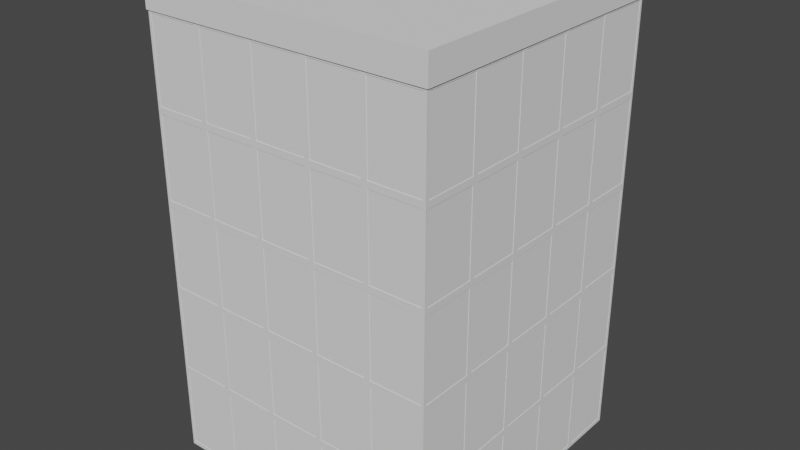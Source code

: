 # Source: Prop_-_Building_3.blend  (saved by Blender 2.91.10; exported with 4.5.12 LTS)
import bpy
from mathutils import Matrix  # noqa: F401  (used for matrix-valued properties, if any)

bpy.ops.wm.read_factory_settings(use_empty=True)
scene = bpy.context.scene
scene.name = 'Scene'

# ---- collections
col_collection = bpy.data.collections.new('Collection'); scene.collection.children.link(col_collection)

# ---- world
world_world = bpy.data.worlds.new('World'); scene.world = world_world
world_world.use_nodes = True; world_world.node_tree.nodes.clear()
_N = world_world.node_tree.nodes; _L = world_world.node_tree.links
n0 = _N.new('ShaderNodeOutputWorld'); n0.name = 'World Output'; n0.location = (300, 300)
n1 = _N.new('ShaderNodeBackground'); n1.name = 'Background'; n1.location = (10, 300)
n1.inputs[0].default_value = (0.05088, 0.05088, 0.05088, 1.0)
_L.new(n1.outputs[0], n0.inputs[0])
n0.is_active_output = True
world_world.color = (0.05088, 0.05088, 0.05088)
world_world.use_sun_shadow = False
world_world.sun_shadow_jitter_overblur = 0.0

# ---- meshes
me_plane_002 = bpy.data.meshes.new('Plane.002')
me_plane_002.from_pydata([(-1.0, -1.0, 0.0), (11.41, -1.0, 0.0), (-1.0, 17.83, -7.358e-07), (11.41, 17.83, -7.358e-07), (-0.3779, -1.0, 0.0), (10.79, -1.0, 0.0), (10.79, 17.83, -7.358e-07), (-0.3779, 17.83, -7.358e-07), (-1.0, 17.29, -7.402e-07), (-1.0, -0.1189, -8.599e-09), (11.41, -0.1189, -8.599e-09), (11.41, 17.29, -7.402e-07), (-0.3779, -0.1189, -8.599e-09), (-0.3779, 17.29, -7.402e-07), (10.79, -0.1189, -8.599e-09), (10.79, 17.29, -7.402e-07), (-0.3803, -0.08052, -0.07794), (-0.3803, 17.32, -0.07794), (10.79, -0.08052, -0.07794), (10.79, 17.32, -0.07794), (11.41, -1.0, 0.0), (23.83, -1.0, 0.0), (11.41, 17.83, -7.358e-07), (23.83, 17.83, -7.358e-07), (12.04, -1.0, 0.0), (23.21, -1.0, 0.0), (23.21, 17.83, -7.358e-07), (12.04, 17.83, -7.358e-07), (11.41, 17.29, -7.402e-07), (11.41, -0.1189, -8.599e-09), (23.83, -0.1189, -8.599e-09), (23.83, 17.29, -7.402e-07), (12.04, -0.1189, -8.599e-09), (12.04, 17.29, -7.402e-07), (23.21, -0.1189, -8.599e-09), (23.21, 17.29, -7.402e-07), (12.03, -0.08052, -0.07794), (12.03, 17.32, -0.07794), (23.2, -0.08052, -0.07794), (23.2, 17.32, -0.07794), (23.83, -1.0, 0.0), (36.24, -1.0, 0.0), (23.83, 17.83, -7.358e-07), (36.24, 17.83, -7.358e-07), (24.45, -1.0, 0.0), (35.62, -1.0, 0.0), (35.62, 17.83, -7.358e-07), (24.45, 17.83, -7.358e-07), (23.83, 17.29, -7.402e-07), (23.83, -0.1189, -8.599e-09), (36.24, -0.1189, -8.599e-09), (36.24, 17.29, -7.402e-07), (24.45, -0.1189, -8.599e-09), (24.45, 17.29, -7.402e-07), (35.62, -0.1189, -8.599e-09), (35.62, 17.29, -7.402e-07), (24.45, -0.08052, -0.07794), (24.45, 17.32, -0.07794), (35.62, -0.08052, -0.07794), (35.62, 17.32, -0.07794), (36.24, -1.0, 0.0), (48.65, -1.0, 0.0), (36.24, 17.83, -7.358e-07), (48.65, 17.83, -7.358e-07), (36.86, -1.0, 0.0), (48.03, -1.0, 0.0), (48.03, 17.83, -7.358e-07), (36.86, 17.83, -7.358e-07), (36.24, 17.29, -7.402e-07), (36.24, -0.1189, -8.599e-09), (48.65, -0.1189, -8.599e-09), (48.65, 17.29, -7.402e-07), (36.86, -0.1189, -8.599e-09), (36.86, 17.29, -7.402e-07), (48.03, -0.1189, -8.599e-09), (48.03, 17.29, -7.402e-07), (36.86, -0.08052, -0.07794), (36.86, 17.32, -0.07794), (48.03, -0.08052, -0.07794), (48.03, 17.32, -0.07794), (48.65, -1.0, 0.0), (61.07, -1.0, 0.0), (48.65, 17.83, -7.358e-07), (61.07, 17.83, -7.358e-07), (49.28, -1.0, 0.0), (60.45, -1.0, 0.0), (60.45, 17.83, -7.358e-07), (49.28, 17.83, -7.358e-07), (48.65, 17.29, -7.402e-07), (48.65, -0.1189, -8.599e-09), (61.07, -0.1189, -8.599e-09), (61.07, 17.29, -7.402e-07), (49.28, -0.1189, -8.599e-09), (49.28, 17.29, -7.402e-07), (60.45, -0.1189, -8.599e-09), (60.45, 17.29, -7.402e-07), (49.27, -0.08052, -0.07794), (49.27, 17.32, -0.07794), (60.44, -0.08052, -0.07794), (60.44, 17.32, -0.07794), (-1.0, 17.83, 0.0), (11.41, 17.83, 0.0), (-1.0, 36.67, -7.358e-07), (11.41, 36.67, -7.358e-07), (-0.3779, 17.83, 0.0), (10.79, 17.83, 0.0), (10.79, 36.67, -7.358e-07), (-0.3779, 36.67, -7.358e-07), (-1.0, 36.12, -7.402e-07), (-1.0, 18.72, -8.599e-09), (11.41, 18.72, -8.599e-09), (11.41, 36.12, -7.402e-07), (-0.3779, 18.72, -8.599e-09), (-0.3779, 36.12, -7.402e-07), (10.79, 18.72, -8.599e-09), (10.79, 36.12, -7.402e-07), (-0.3803, 18.75, -0.07794), (-0.3803, 36.16, -0.07794), (10.79, 18.75, -0.07794), (10.79, 36.16, -0.07794), (11.41, 17.83, 0.0), (23.83, 17.83, 0.0), (11.41, 36.67, -7.358e-07), (23.83, 36.67, -7.358e-07), (12.04, 17.83, 0.0), (23.21, 17.83, 0.0), (23.21, 36.67, -7.358e-07), (12.04, 36.67, -7.358e-07), (11.41, 36.12, -7.402e-07), (11.41, 18.72, -8.599e-09), (23.83, 18.72, -8.599e-09), (23.83, 36.12, -7.402e-07), (12.04, 18.72, -8.599e-09), (12.04, 36.12, -7.402e-07), (23.21, 18.72, -8.599e-09), (23.21, 36.12, -7.402e-07), (12.03, 18.75, -0.07794), (12.03, 36.16, -0.07794), (23.2, 18.75, -0.07794), (23.2, 36.16, -0.07794), (23.83, 17.83, 0.0), (36.24, 17.83, 0.0), (23.83, 36.67, -7.358e-07), (36.24, 36.67, -7.358e-07), (24.45, 17.83, 0.0), (35.62, 17.83, 0.0), (35.62, 36.67, -7.358e-07), (24.45, 36.67, -7.358e-07), (23.83, 36.12, -7.402e-07), (23.83, 18.72, -8.599e-09), (36.24, 18.72, -8.599e-09), (36.24, 36.12, -7.402e-07), (24.45, 18.72, -8.599e-09), (24.45, 36.12, -7.402e-07), (35.62, 18.72, -8.599e-09), (35.62, 36.12, -7.402e-07), (24.45, 18.75, -0.07794), (24.45, 36.16, -0.07794), (35.62, 18.75, -0.07794), (35.62, 36.16, -0.07794), (36.24, 17.83, 0.0), (48.65, 17.83, 0.0), (36.24, 36.67, -7.358e-07), (48.65, 36.67, -7.358e-07), (36.86, 17.83, 0.0), (48.03, 17.83, 0.0), (48.03, 36.67, -7.358e-07), (36.86, 36.67, -7.358e-07), (36.24, 36.12, -7.402e-07), (36.24, 18.72, -8.599e-09), (48.65, 18.72, -8.599e-09), (48.65, 36.12, -7.402e-07), (36.86, 18.72, -8.599e-09), (36.86, 36.12, -7.402e-07), (48.03, 18.72, -8.599e-09), (48.03, 36.12, -7.402e-07), (36.86, 18.75, -0.07794), (36.86, 36.16, -0.07794), (48.03, 18.75, -0.07794), (48.03, 36.16, -0.07794), (48.65, 17.83, 0.0), (61.07, 17.83, 0.0), (48.65, 36.67, -7.358e-07), (61.07, 36.67, -7.358e-07), (49.28, 17.83, 0.0), (60.45, 17.83, 0.0), (60.45, 36.67, -7.358e-07), (49.28, 36.67, -7.358e-07), (48.65, 36.12, -7.402e-07), (48.65, 18.72, -8.599e-09), (61.07, 18.72, -8.599e-09), (61.07, 36.12, -7.402e-07), (49.28, 18.72, -8.599e-09), (49.28, 36.12, -7.402e-07), (60.45, 18.72, -8.599e-09), (60.45, 36.12, -7.402e-07), (49.27, 18.75, -0.07794), (49.27, 36.16, -0.07794), (60.44, 18.75, -0.07794), (60.44, 36.16, -0.07794), (-1.0, 36.67, 0.0), (11.41, 36.67, 0.0), (-1.0, 55.5, -7.358e-07), (11.41, 55.5, -7.358e-07), (-0.3779, 36.67, 0.0), (10.79, 36.67, 0.0), (10.79, 55.5, -7.358e-07), (-0.3779, 55.5, -7.358e-07), (-1.0, 54.95, -7.402e-07), (-1.0, 37.55, -8.599e-09), (11.41, 37.55, -8.599e-09), (11.41, 54.95, -7.402e-07), (-0.3779, 37.55, -8.599e-09), (-0.3779, 54.95, -7.402e-07), (10.79, 37.55, -8.599e-09), (10.79, 54.95, -7.402e-07), (-0.3803, 37.59, -0.07794), (-0.3803, 54.99, -0.07794), (10.79, 37.59, -0.07794), (10.79, 54.99, -0.07794), (11.41, 36.67, 0.0), (23.83, 36.67, 0.0), (11.41, 55.5, -7.358e-07), (23.83, 55.5, -7.358e-07), (12.04, 36.67, 0.0), (23.21, 36.67, 0.0), (23.21, 55.5, -7.358e-07), (12.04, 55.5, -7.358e-07), (11.41, 54.95, -7.402e-07), (11.41, 37.55, -8.599e-09), (23.83, 37.55, -8.599e-09), (23.83, 54.95, -7.402e-07), (12.04, 37.55, -8.599e-09), (12.04, 54.95, -7.402e-07), (23.21, 37.55, -8.599e-09), (23.21, 54.95, -7.402e-07), (12.03, 37.59, -0.07794), (12.03, 54.99, -0.07794), (23.2, 37.59, -0.07794), (23.2, 54.99, -0.07794), (23.83, 36.67, 0.0), (36.24, 36.67, 0.0), (23.83, 55.5, -7.358e-07), (36.24, 55.5, -7.358e-07), (24.45, 36.67, 0.0), (35.62, 36.67, 0.0), (35.62, 55.5, -7.358e-07), (24.45, 55.5, -7.358e-07), (23.83, 54.95, -7.402e-07), (23.83, 37.55, -8.599e-09), (36.24, 37.55, -8.599e-09), (36.24, 54.95, -7.402e-07), (24.45, 37.55, -8.599e-09), (24.45, 54.95, -7.402e-07), (35.62, 37.55, -8.599e-09), (35.62, 54.95, -7.402e-07), (24.45, 37.59, -0.07794), (24.45, 54.99, -0.07794), (35.62, 37.59, -0.07794), (35.62, 54.99, -0.07794), (36.24, 36.67, 0.0), (48.65, 36.67, 0.0), (36.24, 55.5, -7.358e-07), (48.65, 55.5, -7.358e-07), (36.86, 36.67, 0.0), (48.03, 36.67, 0.0), (48.03, 55.5, -7.358e-07), (36.86, 55.5, -7.358e-07), (36.24, 54.95, -7.402e-07), (36.24, 37.55, -8.599e-09), (48.65, 37.55, -8.599e-09), (48.65, 54.95, -7.402e-07), (36.86, 37.55, -8.599e-09), (36.86, 54.95, -7.402e-07), (48.03, 37.55, -8.599e-09), (48.03, 54.95, -7.402e-07), (36.86, 37.59, -0.07794), (36.86, 54.99, -0.07794), (48.03, 37.59, -0.07794), (48.03, 54.99, -0.07794), (48.65, 36.67, 0.0), (61.07, 36.67, 0.0), (48.65, 55.5, -7.358e-07), (61.07, 55.5, -7.358e-07), (49.28, 36.67, 0.0), (60.45, 36.67, 0.0), (60.45, 55.5, -7.358e-07), (49.28, 55.5, -7.358e-07), (48.65, 54.95, -7.402e-07), (48.65, 37.55, -8.599e-09), (61.07, 37.55, -8.599e-09), (61.07, 54.95, -7.402e-07), (49.28, 37.55, -8.599e-09), (49.28, 54.95, -7.402e-07), (60.45, 37.55, -8.599e-09), (60.45, 54.95, -7.402e-07), (49.27, 37.59, -0.07794), (49.27, 54.99, -0.07794), (60.44, 37.59, -0.07794), (60.44, 54.99, -0.07794), (-1.0, 55.5, 0.0), (11.41, 55.5, 0.0), (-1.0, 74.34, -7.358e-07), (11.41, 74.34, -7.358e-07), (-0.3779, 55.5, 0.0), (10.79, 55.5, 0.0), (10.79, 74.34, -7.358e-07), (-0.3779, 74.34, -7.358e-07), (-1.0, 73.79, -7.402e-07), (-1.0, 56.38, -8.599e-09), (11.41, 56.38, -8.599e-09), (11.41, 73.79, -7.402e-07), (-0.3779, 56.38, -8.599e-09), (-0.3779, 73.79, -7.402e-07), (10.79, 56.38, -8.599e-09), (10.79, 73.79, -7.402e-07), (-0.3803, 56.42, -0.07794), (-0.3803, 73.83, -0.07794), (10.79, 56.42, -0.07794), (10.79, 73.83, -0.07794), (11.41, 55.5, 0.0), (23.83, 55.5, 0.0), (11.41, 74.34, -7.358e-07), (23.83, 74.34, -7.358e-07), (12.04, 55.5, 0.0), (23.21, 55.5, 0.0), (23.21, 74.34, -7.358e-07), (12.04, 74.34, -7.358e-07), (11.41, 73.79, -7.402e-07), (11.41, 56.38, -8.599e-09), (23.83, 56.38, -8.599e-09), (23.83, 73.79, -7.402e-07), (12.04, 56.38, -8.599e-09), (12.04, 73.79, -7.402e-07), (23.21, 56.38, -8.599e-09), (23.21, 73.79, -7.402e-07), (12.03, 56.42, -0.07794), (12.03, 73.83, -0.07794), (23.2, 56.42, -0.07794), (23.2, 73.83, -0.07794), (23.83, 55.5, 0.0), (36.24, 55.5, 0.0), (23.83, 74.34, -7.358e-07), (36.24, 74.34, -7.358e-07), (24.45, 55.5, 0.0), (35.62, 55.5, 0.0), (35.62, 74.34, -7.358e-07), (24.45, 74.34, -7.358e-07), (23.83, 73.79, -7.402e-07), (23.83, 56.38, -8.599e-09), (36.24, 56.38, -8.599e-09), (36.24, 73.79, -7.402e-07), (24.45, 56.38, -8.599e-09), (24.45, 73.79, -7.402e-07), (35.62, 56.38, -8.599e-09), (35.62, 73.79, -7.402e-07), (24.45, 56.42, -0.07794), (24.45, 73.83, -0.07794), (35.62, 56.42, -0.07794), (35.62, 73.83, -0.07794), (36.24, 55.5, 0.0), (48.65, 55.5, 0.0), (36.24, 74.34, -7.358e-07), (48.65, 74.34, -7.358e-07), (36.86, 55.5, 0.0), (48.03, 55.5, 0.0), (48.03, 74.34, -7.358e-07), (36.86, 74.34, -7.358e-07), (36.24, 73.79, -7.402e-07), (36.24, 56.38, -8.599e-09), (48.65, 56.38, -8.599e-09), (48.65, 73.79, -7.402e-07), (36.86, 56.38, -8.599e-09), (36.86, 73.79, -7.402e-07), (48.03, 56.38, -8.599e-09), (48.03, 73.79, -7.402e-07), (36.86, 56.42, -0.07794), (36.86, 73.83, -0.07794), (48.03, 56.42, -0.07794), (48.03, 73.83, -0.07794), (48.65, 55.5, 0.0), (61.07, 55.5, 0.0), (48.65, 74.34, -7.358e-07), (61.07, 74.34, -7.358e-07), (49.28, 55.5, 0.0), (60.45, 55.5, 0.0), (60.45, 74.34, -7.358e-07), (49.28, 74.34, -7.358e-07), (48.65, 73.79, -7.402e-07), (48.65, 56.38, -8.599e-09), (61.07, 56.38, -8.599e-09), (61.07, 73.79, -7.402e-07), (49.28, 56.38, -8.599e-09), (49.28, 73.79, -7.402e-07), (60.45, 56.38, -8.599e-09), (60.45, 73.79, -7.402e-07), (49.27, 56.42, -0.07794), (49.27, 73.83, -0.07794), (60.44, 56.42, -0.07794), (60.44, 73.83, -0.07794), (-1.0, 74.34, 0.0), (11.41, 74.34, 0.0), (-1.0, 93.17, -7.358e-07), (11.41, 93.17, -7.358e-07), (-0.3779, 74.34, 0.0), (10.79, 74.34, 0.0), (10.79, 93.17, -7.358e-07), (-0.3779, 93.17, -7.358e-07), (-1.0, 92.62, -7.402e-07), (-1.0, 75.22, -8.599e-09), (11.41, 75.22, -8.599e-09), (11.41, 92.62, -7.402e-07), (-0.3779, 75.22, -8.599e-09), (-0.3779, 92.62, -7.402e-07), (10.79, 75.22, -8.599e-09), (10.79, 92.62, -7.402e-07), (-0.3803, 75.26, -0.07794), (-0.3803, 92.66, -0.07794), (10.79, 75.26, -0.07794), (10.79, 92.66, -0.07794), (11.41, 74.34, 0.0), (23.83, 74.34, 0.0), (11.41, 93.17, -7.358e-07), (23.83, 93.17, -7.358e-07), (12.04, 74.34, 0.0), (23.21, 74.34, 0.0), (23.21, 93.17, -7.358e-07), (12.04, 93.17, -7.358e-07), (11.41, 92.62, -7.402e-07), (11.41, 75.22, -8.599e-09), (23.83, 75.22, -8.599e-09), (23.83, 92.62, -7.402e-07), (12.04, 75.22, -8.599e-09), (12.04, 92.62, -7.402e-07), (23.21, 75.22, -8.599e-09), (23.21, 92.62, -7.402e-07), (12.03, 75.26, -0.07794), (12.03, 92.66, -0.07794), (23.2, 75.26, -0.07794), (23.2, 92.66, -0.07794), (23.83, 74.34, 0.0), (36.24, 74.34, 0.0), (23.83, 93.17, -7.358e-07), (36.24, 93.17, -7.358e-07), (24.45, 74.34, 0.0), (35.62, 74.34, 0.0), (35.62, 93.17, -7.358e-07), (24.45, 93.17, -7.358e-07), (23.83, 92.62, -7.402e-07), (23.83, 75.22, -8.599e-09), (36.24, 75.22, -8.599e-09), (36.24, 92.62, -7.402e-07), (24.45, 75.22, -8.599e-09), (24.45, 92.62, -7.402e-07), (35.62, 75.22, -8.599e-09), (35.62, 92.62, -7.402e-07), (24.45, 75.26, -0.07794), (24.45, 92.66, -0.07794), (35.62, 75.26, -0.07794), (35.62, 92.66, -0.07794), (36.24, 74.34, 0.0), (48.65, 74.34, 0.0), (36.24, 93.17, -7.358e-07), (48.65, 93.17, -7.358e-07), (36.86, 74.34, 0.0), (48.03, 74.34, 0.0), (48.03, 93.17, -7.358e-07), (36.86, 93.17, -7.358e-07), (36.24, 92.62, -7.402e-07), (36.24, 75.22, -8.599e-09), (48.65, 75.22, -8.599e-09), (48.65, 92.62, -7.402e-07), (36.86, 75.22, -8.599e-09), (36.86, 92.62, -7.402e-07), (48.03, 75.22, -8.599e-09), (48.03, 92.62, -7.402e-07), (36.86, 75.26, -0.07794), (36.86, 92.66, -0.07794), (48.03, 75.26, -0.07794), (48.03, 92.66, -0.07794), (48.65, 74.34, 0.0), (61.07, 74.34, 0.0), (48.65, 93.17, -7.358e-07), (61.07, 93.17, -7.358e-07), (49.28, 74.34, 0.0), (60.45, 74.34, 0.0), (60.45, 93.17, -7.358e-07), (49.28, 93.17, -7.358e-07), (48.65, 92.62, -7.402e-07), (48.65, 75.22, -8.599e-09), (61.07, 75.22, -8.599e-09), (61.07, 92.62, -7.402e-07), (49.28, 75.22, -8.599e-09), (49.28, 92.62, -7.402e-07), (60.45, 75.22, -8.599e-09), (60.45, 92.62, -7.402e-07), (49.27, 75.26, -0.07794), (49.27, 92.66, -0.07794), (60.44, 75.26, -0.07794), (60.44, 92.66, -0.07794)], [], [(15, 11, 3, 6), (8, 13, 7, 2), (13, 15, 6, 7), (4, 5, 14, 12), (13, 12, 16, 17), (0, 4, 12, 9), (9, 12, 13, 8), (5, 1, 10, 14), (14, 10, 11, 15), (12, 14, 18, 16), (15, 13, 17, 19), (14, 15, 19, 18), (35, 31, 23, 26), (28, 33, 27, 22), (33, 35, 26, 27), (24, 25, 34, 32), (33, 32, 36, 37), (20, 24, 32, 29), (29, 32, 33, 28), (25, 21, 30, 34), (34, 30, 31, 35), (32, 34, 38, 36), (35, 33, 37, 39), (34, 35, 39, 38), (55, 51, 43, 46), (48, 53, 47, 42), (53, 55, 46, 47), (44, 45, 54, 52), (53, 52, 56, 57), (40, 44, 52, 49), (49, 52, 53, 48), (45, 41, 50, 54), (54, 50, 51, 55), (52, 54, 58, 56), (55, 53, 57, 59), (54, 55, 59, 58), (75, 71, 63, 66), (68, 73, 67, 62), (73, 75, 66, 67), (64, 65, 74, 72), (73, 72, 76, 77), (60, 64, 72, 69), (69, 72, 73, 68), (65, 61, 70, 74), (74, 70, 71, 75), (72, 74, 78, 76), (75, 73, 77, 79), (74, 75, 79, 78), (95, 91, 83, 86), (88, 93, 87, 82), (93, 95, 86, 87), (84, 85, 94, 92), (93, 92, 96, 97), (80, 84, 92, 89), (89, 92, 93, 88), (85, 81, 90, 94), (94, 90, 91, 95), (92, 94, 98, 96), (95, 93, 97, 99), (94, 95, 99, 98), (115, 111, 103, 106), (108, 113, 107, 102), (113, 115, 106, 107), (104, 105, 114, 112), (113, 112, 116, 117), (100, 104, 112, 109), (109, 112, 113, 108), (105, 101, 110, 114), (114, 110, 111, 115), (112, 114, 118, 116), (115, 113, 117, 119), (114, 115, 119, 118), (135, 131, 123, 126), (128, 133, 127, 122), (133, 135, 126, 127), (124, 125, 134, 132), (133, 132, 136, 137), (120, 124, 132, 129), (129, 132, 133, 128), (125, 121, 130, 134), (134, 130, 131, 135), (132, 134, 138, 136), (135, 133, 137, 139), (134, 135, 139, 138), (155, 151, 143, 146), (148, 153, 147, 142), (153, 155, 146, 147), (144, 145, 154, 152), (153, 152, 156, 157), (140, 144, 152, 149), (149, 152, 153, 148), (145, 141, 150, 154), (154, 150, 151, 155), (152, 154, 158, 156), (155, 153, 157, 159), (154, 155, 159, 158), (175, 171, 163, 166), (168, 173, 167, 162), (173, 175, 166, 167), (164, 165, 174, 172), (173, 172, 176, 177), (160, 164, 172, 169), (169, 172, 173, 168), (165, 161, 170, 174), (174, 170, 171, 175), (172, 174, 178, 176), (175, 173, 177, 179), (174, 175, 179, 178), (195, 191, 183, 186), (188, 193, 187, 182), (193, 195, 186, 187), (184, 185, 194, 192), (193, 192, 196, 197), (180, 184, 192, 189), (189, 192, 193, 188), (185, 181, 190, 194), (194, 190, 191, 195), (192, 194, 198, 196), (195, 193, 197, 199), (194, 195, 199, 198), (215, 211, 203, 206), (208, 213, 207, 202), (213, 215, 206, 207), (204, 205, 214, 212), (213, 212, 216, 217), (200, 204, 212, 209), (209, 212, 213, 208), (205, 201, 210, 214), (214, 210, 211, 215), (212, 214, 218, 216), (215, 213, 217, 219), (214, 215, 219, 218), (235, 231, 223, 226), (228, 233, 227, 222), (233, 235, 226, 227), (224, 225, 234, 232), (233, 232, 236, 237), (220, 224, 232, 229), (229, 232, 233, 228), (225, 221, 230, 234), (234, 230, 231, 235), (232, 234, 238, 236), (235, 233, 237, 239), (234, 235, 239, 238), (255, 251, 243, 246), (248, 253, 247, 242), (253, 255, 246, 247), (244, 245, 254, 252), (253, 252, 256, 257), (240, 244, 252, 249), (249, 252, 253, 248), (245, 241, 250, 254), (254, 250, 251, 255), (252, 254, 258, 256), (255, 253, 257, 259), (254, 255, 259, 258), (275, 271, 263, 266), (268, 273, 267, 262), (273, 275, 266, 267), (264, 265, 274, 272), (273, 272, 276, 277), (260, 264, 272, 269), (269, 272, 273, 268), (265, 261, 270, 274), (274, 270, 271, 275), (272, 274, 278, 276), (275, 273, 277, 279), (274, 275, 279, 278), (295, 291, 283, 286), (288, 293, 287, 282), (293, 295, 286, 287), (284, 285, 294, 292), (293, 292, 296, 297), (280, 284, 292, 289), (289, 292, 293, 288), (285, 281, 290, 294), (294, 290, 291, 295), (292, 294, 298, 296), (295, 293, 297, 299), (294, 295, 299, 298), (315, 311, 303, 306), (308, 313, 307, 302), (313, 315, 306, 307), (304, 305, 314, 312), (313, 312, 316, 317), (300, 304, 312, 309), (309, 312, 313, 308), (305, 301, 310, 314), (314, 310, 311, 315), (312, 314, 318, 316), (315, 313, 317, 319), (314, 315, 319, 318), (335, 331, 323, 326), (328, 333, 327, 322), (333, 335, 326, 327), (324, 325, 334, 332), (333, 332, 336, 337), (320, 324, 332, 329), (329, 332, 333, 328), (325, 321, 330, 334), (334, 330, 331, 335), (332, 334, 338, 336), (335, 333, 337, 339), (334, 335, 339, 338), (355, 351, 343, 346), (348, 353, 347, 342), (353, 355, 346, 347), (344, 345, 354, 352), (353, 352, 356, 357), (340, 344, 352, 349), (349, 352, 353, 348), (345, 341, 350, 354), (354, 350, 351, 355), (352, 354, 358, 356), (355, 353, 357, 359), (354, 355, 359, 358), (375, 371, 363, 366), (368, 373, 367, 362), (373, 375, 366, 367), (364, 365, 374, 372), (373, 372, 376, 377), (360, 364, 372, 369), (369, 372, 373, 368), (365, 361, 370, 374), (374, 370, 371, 375), (372, 374, 378, 376), (375, 373, 377, 379), (374, 375, 379, 378), (395, 391, 383, 386), (388, 393, 387, 382), (393, 395, 386, 387), (384, 385, 394, 392), (393, 392, 396, 397), (380, 384, 392, 389), (389, 392, 393, 388), (385, 381, 390, 394), (394, 390, 391, 395), (392, 394, 398, 396), (395, 393, 397, 399), (394, 395, 399, 398), (415, 411, 403, 406), (408, 413, 407, 402), (413, 415, 406, 407), (404, 405, 414, 412), (413, 412, 416, 417), (400, 404, 412, 409), (409, 412, 413, 408), (405, 401, 410, 414), (414, 410, 411, 415), (412, 414, 418, 416), (415, 413, 417, 419), (414, 415, 419, 418), (435, 431, 423, 426), (428, 433, 427, 422), (433, 435, 426, 427), (424, 425, 434, 432), (433, 432, 436, 437), (420, 424, 432, 429), (429, 432, 433, 428), (425, 421, 430, 434), (434, 430, 431, 435), (432, 434, 438, 436), (435, 433, 437, 439), (434, 435, 439, 438), (455, 451, 443, 446), (448, 453, 447, 442), (453, 455, 446, 447), (444, 445, 454, 452), (453, 452, 456, 457), (440, 444, 452, 449), (449, 452, 453, 448), (445, 441, 450, 454), (454, 450, 451, 455), (452, 454, 458, 456), (455, 453, 457, 459), (454, 455, 459, 458), (475, 471, 463, 466), (468, 473, 467, 462), (473, 475, 466, 467), (464, 465, 474, 472), (473, 472, 476, 477), (460, 464, 472, 469), (469, 472, 473, 468), (465, 461, 470, 474), (474, 470, 471, 475), (472, 474, 478, 476), (475, 473, 477, 479), (474, 475, 479, 478), (495, 491, 483, 486), (488, 493, 487, 482), (493, 495, 486, 487), (484, 485, 494, 492), (493, 492, 496, 497), (480, 484, 492, 489), (489, 492, 493, 488), (485, 481, 490, 494), (494, 490, 491, 495), (492, 494, 498, 496), (495, 493, 497, 499), (494, 495, 499, 498)])
_uv = me_plane_002.uv_layers.new(name='UVMap')
_uv.uv.foreach_set('vector', [0.6667, 0.6755, 1.0, 0.6755, 1.0, 1.0, 0.6667, 1.0, 0.0, 0.6755, 0.3333, 0.6755, 0.3333, 1.0, 0.0, 1.0, 0.3333, 0.6755, 0.6667, 0.6755, 0.6667, 1.0, 0.3333, 1.0, 0.3333, 0.0, 0.6667, 0.0, 0.6667, 0.3422, 0.3333, 0.3422, 0.3333, 0.6755, 0.3333, 0.3422, 0.3333, 0.3422, 0.3333, 0.6755, 0.0, 0.0, 0.3333, 0.0, 0.3333, 0.3422, 0.0, 0.3422, 0.0, 0.3422, 0.3333, 0.3422, 0.3333, 0.6755, 0.0, 0.6755, 0.6667, 0.0, 1.0, 0.0, 1.0, 0.3422, 0.6667, 0.3422, 0.6667, 0.3422, 1.0, 0.3422, 1.0, 0.6755, 0.6667, 0.6755, 0.3333, 0.3422, 0.6667, 0.3422, 0.6667, 0.3422, 0.3333, 0.3422, 0.6667, 0.6755, 0.3333, 0.6755, 0.3333, 0.6755, 0.6667, 0.6755, 0.6667, 0.3422, 0.6667, 0.6755, 0.6667, 0.6755, 0.6667, 0.3422, 0.6667, 0.6755, 1.0, 0.6755, 1.0, 1.0, 0.6667, 1.0, 0.0, 0.6755, 0.3333, 0.6755, 0.3333, 1.0, 0.0, 1.0, 0.3333, 0.6755, 0.6667, 0.6755, 0.6667, 1.0, 0.3333, 1.0, 0.3333, 0.0, 0.6667, 0.0, 0.6667, 0.3422, 0.3333, 0.3422, 0.3333, 0.6755, 0.3333, 0.3422, 0.3333, 0.3422, 0.3333, 0.6755, 0.0, 0.0, 0.3333, 0.0, 0.3333, 0.3422, 0.0, 0.3422, 0.0, 0.3422, 0.3333, 0.3422, 0.3333, 0.6755, 0.0, 0.6755, 0.6667, 0.0, 1.0, 0.0, 1.0, 0.3422, 0.6667, 0.3422, 0.6667, 0.3422, 1.0, 0.3422, 1.0, 0.6755, 0.6667, 0.6755, 0.3333, 0.3422, 0.6667, 0.3422, 0.6667, 0.3422, 0.3333, 0.3422, 0.6667, 0.6755, 0.3333, 0.6755, 0.3333, 0.6755, 0.6667, 0.6755, 0.6667, 0.3422, 0.6667, 0.6755, 0.6667, 0.6755, 0.6667, 0.3422, 0.6667, 0.6755, 1.0, 0.6755, 1.0, 1.0, 0.6667, 1.0, 0.0, 0.6755, 0.3333, 0.6755, 0.3333, 1.0, 0.0, 1.0, 0.3333, 0.6755, 0.6667, 0.6755, 0.6667, 1.0, 0.3333, 1.0, 0.3333, 0.0, 0.6667, 0.0, 0.6667, 0.3422, 0.3333, 0.3422, 0.3333, 0.6755, 0.3333, 0.3422, 0.3333, 0.3422, 0.3333, 0.6755, 0.0, 0.0, 0.3333, 0.0, 0.3333, 0.3422, 0.0, 0.3422, 0.0, 0.3422, 0.3333, 0.3422, 0.3333, 0.6755, 0.0, 0.6755, 0.6667, 0.0, 1.0, 0.0, 1.0, 0.3422, 0.6667, 0.3422, 0.6667, 0.3422, 1.0, 0.3422, 1.0, 0.6755, 0.6667, 0.6755, 0.3333, 0.3422, 0.6667, 0.3422, 0.6667, 0.3422, 0.3333, 0.3422, 0.6667, 0.6755, 0.3333, 0.6755, 0.3333, 0.6755, 0.6667, 0.6755, 0.6667, 0.3422, 0.6667, 0.6755, 0.6667, 0.6755, 0.6667, 0.3422, 0.6667, 0.6755, 1.0, 0.6755, 1.0, 1.0, 0.6667, 1.0, 0.0, 0.6755, 0.3333, 0.6755, 0.3333, 1.0, 0.0, 1.0, 0.3333, 0.6755, 0.6667, 0.6755, 0.6667, 1.0, 0.3333, 1.0, 0.3333, 0.0, 0.6667, 0.0, 0.6667, 0.3422, 0.3333, 0.3422, 0.3333, 0.6755, 0.3333, 0.3422, 0.3333, 0.3422, 0.3333, 0.6755, 0.0, 0.0, 0.3333, 0.0, 0.3333, 0.3422, 0.0, 0.3422, 0.0, 0.3422, 0.3333, 0.3422, 0.3333, 0.6755, 0.0, 0.6755, 0.6667, 0.0, 1.0, 0.0, 1.0, 0.3422, 0.6667, 0.3422, 0.6667, 0.3422, 1.0, 0.3422, 1.0, 0.6755, 0.6667, 0.6755, 0.3333, 0.3422, 0.6667, 0.3422, 0.6667, 0.3422, 0.3333, 0.3422, 0.6667, 0.6755, 0.3333, 0.6755, 0.3333, 0.6755, 0.6667, 0.6755, 0.6667, 0.3422, 0.6667, 0.6755, 0.6667, 0.6755, 0.6667, 0.3422, 0.6667, 0.6755, 1.0, 0.6755, 1.0, 1.0, 0.6667, 1.0, 0.0, 0.6755, 0.3333, 0.6755, 0.3333, 1.0, 0.0, 1.0, 0.3333, 0.6755, 0.6667, 0.6755, 0.6667, 1.0, 0.3333, 1.0, 0.3333, 0.0, 0.6667, 0.0, 0.6667, 0.3422, 0.3333, 0.3422, 0.3333, 0.6755, 0.3333, 0.3422, 0.3333, 0.3422, 0.3333, 0.6755, 0.0, 0.0, 0.3333, 0.0, 0.3333, 0.3422, 0.0, 0.3422, 0.0, 0.3422, 0.3333, 0.3422, 0.3333, 0.6755, 0.0, 0.6755, 0.6667, 0.0, 1.0, 0.0, 1.0, 0.3422, 0.6667, 0.3422, 0.6667, 0.3422, 1.0, 0.3422, 1.0, 0.6755, 0.6667, 0.6755, 0.3333, 0.3422, 0.6667, 0.3422, 0.6667, 0.3422, 0.3333, 0.3422, 0.6667, 0.6755, 0.3333, 0.6755, 0.3333, 0.6755, 0.6667, 0.6755, 0.6667, 0.3422, 0.6667, 0.6755, 0.6667, 0.6755, 0.6667, 0.3422, 0.6667, 0.6755, 1.0, 0.6755, 1.0, 1.0, 0.6667, 1.0, 0.0, 0.6755, 0.3333, 0.6755, 0.3333, 1.0, 0.0, 1.0, 0.3333, 0.6755, 0.6667, 0.6755, 0.6667, 1.0, 0.3333, 1.0, 0.3333, 0.0, 0.6667, 0.0, 0.6667, 0.3422, 0.3333, 0.3422, 0.3333, 0.6755, 0.3333, 0.3422, 0.3333, 0.3422, 0.3333, 0.6755, 0.0, 0.0, 0.3333, 0.0, 0.3333, 0.3422, 0.0, 0.3422, 0.0, 0.3422, 0.3333, 0.3422, 0.3333, 0.6755, 0.0, 0.6755, 0.6667, 0.0, 1.0, 0.0, 1.0, 0.3422, 0.6667, 0.3422, 0.6667, 0.3422, 1.0, 0.3422, 1.0, 0.6755, 0.6667, 0.6755, 0.3333, 0.3422, 0.6667, 0.3422, 0.6667, 0.3422, 0.3333, 0.3422, 0.6667, 0.6755, 0.3333, 0.6755, 0.3333, 0.6755, 0.6667, 0.6755, 0.6667, 0.3422, 0.6667, 0.6755, 0.6667, 0.6755, 0.6667, 0.3422, 0.6667, 0.6755, 1.0, 0.6755, 1.0, 1.0, 0.6667, 1.0, 0.0, 0.6755, 0.3333, 0.6755, 0.3333, 1.0, 0.0, 1.0, 0.3333, 0.6755, 0.6667, 0.6755, 0.6667, 1.0, 0.3333, 1.0, 0.3333, 0.0, 0.6667, 0.0, 0.6667, 0.3422, 0.3333, 0.3422, 0.3333, 0.6755, 0.3333, 0.3422, 0.3333, 0.3422, 0.3333, 0.6755, 0.0, 0.0, 0.3333, 0.0, 0.3333, 0.3422, 0.0, 0.3422, 0.0, 0.3422, 0.3333, 0.3422, 0.3333, 0.6755, 0.0, 0.6755, 0.6667, 0.0, 1.0, 0.0, 1.0, 0.3422, 0.6667, 0.3422, 0.6667, 0.3422, 1.0, 0.3422, 1.0, 0.6755, 0.6667, 0.6755, 0.3333, 0.3422, 0.6667, 0.3422, 0.6667, 0.3422, 0.3333, 0.3422, 0.6667, 0.6755, 0.3333, 0.6755, 0.3333, 0.6755, 0.6667, 0.6755, 0.6667, 0.3422, 0.6667, 0.6755, 0.6667, 0.6755, 0.6667, 0.3422, 0.6667, 0.6755, 1.0, 0.6755, 1.0, 1.0, 0.6667, 1.0, 0.0, 0.6755, 0.3333, 0.6755, 0.3333, 1.0, 0.0, 1.0, 0.3333, 0.6755, 0.6667, 0.6755, 0.6667, 1.0, 0.3333, 1.0, 0.3333, 0.0, 0.6667, 0.0, 0.6667, 0.3422, 0.3333, 0.3422, 0.3333, 0.6755, 0.3333, 0.3422, 0.3333, 0.3422, 0.3333, 0.6755, 0.0, 0.0, 0.3333, 0.0, 0.3333, 0.3422, 0.0, 0.3422, 0.0, 0.3422, 0.3333, 0.3422, 0.3333, 0.6755, 0.0, 0.6755, 0.6667, 0.0, 1.0, 0.0, 1.0, 0.3422, 0.6667, 0.3422, 0.6667, 0.3422, 1.0, 0.3422, 1.0, 0.6755, 0.6667, 0.6755, 0.3333, 0.3422, 0.6667, 0.3422, 0.6667, 0.3422, 0.3333, 0.3422, 0.6667, 0.6755, 0.3333, 0.6755, 0.3333, 0.6755, 0.6667, 0.6755, 0.6667, 0.3422, 0.6667, 0.6755, 0.6667, 0.6755, 0.6667, 0.3422, 0.6667, 0.6755, 1.0, 0.6755, 1.0, 1.0, 0.6667, 1.0, 0.0, 0.6755, 0.3333, 0.6755, 0.3333, 1.0, 0.0, 1.0, 0.3333, 0.6755, 0.6667, 0.6755, 0.6667, 1.0, 0.3333, 1.0, 0.3333, 0.0, 0.6667, 0.0, 0.6667, 0.3422, 0.3333, 0.3422, 0.3333, 0.6755, 0.3333, 0.3422, 0.3333, 0.3422, 0.3333, 0.6755, 0.0, 0.0, 0.3333, 0.0, 0.3333, 0.3422, 0.0, 0.3422, 0.0, 0.3422, 0.3333, 0.3422, 0.3333, 0.6755, 0.0, 0.6755, 0.6667, 0.0, 1.0, 0.0, 1.0, 0.3422, 0.6667, 0.3422, 0.6667, 0.3422, 1.0, 0.3422, 1.0, 0.6755, 0.6667, 0.6755, 0.3333, 0.3422, 0.6667, 0.3422, 0.6667, 0.3422, 0.3333, 0.3422, 0.6667, 0.6755, 0.3333, 0.6755, 0.3333, 0.6755, 0.6667, 0.6755, 0.6667, 0.3422, 0.6667, 0.6755, 0.6667, 0.6755, 0.6667, 0.3422, 0.6667, 0.6755, 1.0, 0.6755, 1.0, 1.0, 0.6667, 1.0, 0.0, 0.6755, 0.3333, 0.6755, 0.3333, 1.0, 0.0, 1.0, 0.3333, 0.6755, 0.6667, 0.6755, 0.6667, 1.0, 0.3333, 1.0, 0.3333, 0.0, 0.6667, 0.0, 0.6667, 0.3422, 0.3333, 0.3422, 0.3333, 0.6755, 0.3333, 0.3422, 0.3333, 0.3422, 0.3333, 0.6755, 0.0, 0.0, 0.3333, 0.0, 0.3333, 0.3422, 0.0, 0.3422, 0.0, 0.3422, 0.3333, 0.3422, 0.3333, 0.6755, 0.0, 0.6755, 0.6667, 0.0, 1.0, 0.0, 1.0, 0.3422, 0.6667, 0.3422, 0.6667, 0.3422, 1.0, 0.3422, 1.0, 0.6755, 0.6667, 0.6755, 0.3333, 0.3422, 0.6667, 0.3422, 0.6667, 0.3422, 0.3333, 0.3422, 0.6667, 0.6755, 0.3333, 0.6755, 0.3333, 0.6755, 0.6667, 0.6755, 0.6667, 0.3422, 0.6667, 0.6755, 0.6667, 0.6755, 0.6667, 0.3422, 0.6667, 0.6755, 1.0, 0.6755, 1.0, 1.0, 0.6667, 1.0, 0.0, 0.6755, 0.3333, 0.6755, 0.3333, 1.0, 0.0, 1.0, 0.3333, 0.6755, 0.6667, 0.6755, 0.6667, 1.0, 0.3333, 1.0, 0.3333, 0.0, 0.6667, 0.0, 0.6667, 0.3422, 0.3333, 0.3422, 0.3333, 0.6755, 0.3333, 0.3422, 0.3333, 0.3422, 0.3333, 0.6755, 0.0, 0.0, 0.3333, 0.0, 0.3333, 0.3422, 0.0, 0.3422, 0.0, 0.3422, 0.3333, 0.3422, 0.3333, 0.6755, 0.0, 0.6755, 0.6667, 0.0, 1.0, 0.0, 1.0, 0.3422, 0.6667, 0.3422, 0.6667, 0.3422, 1.0, 0.3422, 1.0, 0.6755, 0.6667, 0.6755, 0.3333, 0.3422, 0.6667, 0.3422, 0.6667, 0.3422, 0.3333, 0.3422, 0.6667, 0.6755, 0.3333, 0.6755, 0.3333, 0.6755, 0.6667, 0.6755, 0.6667, 0.3422, 0.6667, 0.6755, 0.6667, 0.6755, 0.6667, 0.3422, 0.6667, 0.6755, 1.0, 0.6755, 1.0, 1.0, 0.6667, 1.0, 0.0, 0.6755, 0.3333, 0.6755, 0.3333, 1.0, 0.0, 1.0, 0.3333, 0.6755, 0.6667, 0.6755, 0.6667, 1.0, 0.3333, 1.0, 0.3333, 0.0, 0.6667, 0.0, 0.6667, 0.3422, 0.3333, 0.3422, 0.3333, 0.6755, 0.3333, 0.3422, 0.3333, 0.3422, 0.3333, 0.6755, 0.0, 0.0, 0.3333, 0.0, 0.3333, 0.3422, 0.0, 0.3422, 0.0, 0.3422, 0.3333, 0.3422, 0.3333, 0.6755, 0.0, 0.6755, 0.6667, 0.0, 1.0, 0.0, 1.0, 0.3422, 0.6667, 0.3422, 0.6667, 0.3422, 1.0, 0.3422, 1.0, 0.6755, 0.6667, 0.6755, 0.3333, 0.3422, 0.6667, 0.3422, 0.6667, 0.3422, 0.3333, 0.3422, 0.6667, 0.6755, 0.3333, 0.6755, 0.3333, 0.6755, 0.6667, 0.6755, 0.6667, 0.3422, 0.6667, 0.6755, 0.6667, 0.6755, 0.6667, 0.3422, 0.6667, 0.6755, 1.0, 0.6755, 1.0, 1.0, 0.6667, 1.0, 0.0, 0.6755, 0.3333, 0.6755, 0.3333, 1.0, 0.0, 1.0, 0.3333, 0.6755, 0.6667, 0.6755, 0.6667, 1.0, 0.3333, 1.0, 0.3333, 0.0, 0.6667, 0.0, 0.6667, 0.3422, 0.3333, 0.3422, 0.3333, 0.6755, 0.3333, 0.3422, 0.3333, 0.3422, 0.3333, 0.6755, 0.0, 0.0, 0.3333, 0.0, 0.3333, 0.3422, 0.0, 0.3422, 0.0, 0.3422, 0.3333, 0.3422, 0.3333, 0.6755, 0.0, 0.6755, 0.6667, 0.0, 1.0, 0.0, 1.0, 0.3422, 0.6667, 0.3422, 0.6667, 0.3422, 1.0, 0.3422, 1.0, 0.6755, 0.6667, 0.6755, 0.3333, 0.3422, 0.6667, 0.3422, 0.6667, 0.3422, 0.3333, 0.3422, 0.6667, 0.6755, 0.3333, 0.6755, 0.3333, 0.6755, 0.6667, 0.6755, 0.6667, 0.3422, 0.6667, 0.6755, 0.6667, 0.6755, 0.6667, 0.3422, 0.6667, 0.6755, 1.0, 0.6755, 1.0, 1.0, 0.6667, 1.0, 0.0, 0.6755, 0.3333, 0.6755, 0.3333, 1.0, 0.0, 1.0, 0.3333, 0.6755, 0.6667, 0.6755, 0.6667, 1.0, 0.3333, 1.0, 0.3333, 0.0, 0.6667, 0.0, 0.6667, 0.3422, 0.3333, 0.3422, 0.3333, 0.6755, 0.3333, 0.3422, 0.3333, 0.3422, 0.3333, 0.6755, 0.0, 0.0, 0.3333, 0.0, 0.3333, 0.3422, 0.0, 0.3422, 0.0, 0.3422, 0.3333, 0.3422, 0.3333, 0.6755, 0.0, 0.6755, 0.6667, 0.0, 1.0, 0.0, 1.0, 0.3422, 0.6667, 0.3422, 0.6667, 0.3422, 1.0, 0.3422, 1.0, 0.6755, 0.6667, 0.6755, 0.3333, 0.3422, 0.6667, 0.3422, 0.6667, 0.3422, 0.3333, 0.3422, 0.6667, 0.6755, 0.3333, 0.6755, 0.3333, 0.6755, 0.6667, 0.6755, 0.6667, 0.3422, 0.6667, 0.6755, 0.6667, 0.6755, 0.6667, 0.3422, 0.6667, 0.6755, 1.0, 0.6755, 1.0, 1.0, 0.6667, 1.0, 0.0, 0.6755, 0.3333, 0.6755, 0.3333, 1.0, 0.0, 1.0, 0.3333, 0.6755, 0.6667, 0.6755, 0.6667, 1.0, 0.3333, 1.0, 0.3333, 0.0, 0.6667, 0.0, 0.6667, 0.3422, 0.3333, 0.3422, 0.3333, 0.6755, 0.3333, 0.3422, 0.3333, 0.3422, 0.3333, 0.6755, 0.0, 0.0, 0.3333, 0.0, 0.3333, 0.3422, 0.0, 0.3422, 0.0, 0.3422, 0.3333, 0.3422, 0.3333, 0.6755, 0.0, 0.6755, 0.6667, 0.0, 1.0, 0.0, 1.0, 0.3422, 0.6667, 0.3422, 0.6667, 0.3422, 1.0, 0.3422, 1.0, 0.6755, 0.6667, 0.6755, 0.3333, 0.3422, 0.6667, 0.3422, 0.6667, 0.3422, 0.3333, 0.3422, 0.6667, 0.6755, 0.3333, 0.6755, 0.3333, 0.6755, 0.6667, 0.6755, 0.6667, 0.3422, 0.6667, 0.6755, 0.6667, 0.6755, 0.6667, 0.3422, 0.6667, 0.6755, 1.0, 0.6755, 1.0, 1.0, 0.6667, 1.0, 0.0, 0.6755, 0.3333, 0.6755, 0.3333, 1.0, 0.0, 1.0, 0.3333, 0.6755, 0.6667, 0.6755, 0.6667, 1.0, 0.3333, 1.0, 0.3333, 0.0, 0.6667, 0.0, 0.6667, 0.3422, 0.3333, 0.3422, 0.3333, 0.6755, 0.3333, 0.3422, 0.3333, 0.3422, 0.3333, 0.6755, 0.0, 0.0, 0.3333, 0.0, 0.3333, 0.3422, 0.0, 0.3422, 0.0, 0.3422, 0.3333, 0.3422, 0.3333, 0.6755, 0.0, 0.6755, 0.6667, 0.0, 1.0, 0.0, 1.0, 0.3422, 0.6667, 0.3422, 0.6667, 0.3422, 1.0, 0.3422, 1.0, 0.6755, 0.6667, 0.6755, 0.3333, 0.3422, 0.6667, 0.3422, 0.6667, 0.3422, 0.3333, 0.3422, 0.6667, 0.6755, 0.3333, 0.6755, 0.3333, 0.6755, 0.6667, 0.6755, 0.6667, 0.3422, 0.6667, 0.6755, 0.6667, 0.6755, 0.6667, 0.3422, 0.6667, 0.6755, 1.0, 0.6755, 1.0, 1.0, 0.6667, 1.0, 0.0, 0.6755, 0.3333, 0.6755, 0.3333, 1.0, 0.0, 1.0, 0.3333, 0.6755, 0.6667, 0.6755, 0.6667, 1.0, 0.3333, 1.0, 0.3333, 0.0, 0.6667, 0.0, 0.6667, 0.3422, 0.3333, 0.3422, 0.3333, 0.6755, 0.3333, 0.3422, 0.3333, 0.3422, 0.3333, 0.6755, 0.0, 0.0, 0.3333, 0.0, 0.3333, 0.3422, 0.0, 0.3422, 0.0, 0.3422, 0.3333, 0.3422, 0.3333, 0.6755, 0.0, 0.6755, 0.6667, 0.0, 1.0, 0.0, 1.0, 0.3422, 0.6667, 0.3422, 0.6667, 0.3422, 1.0, 0.3422, 1.0, 0.6755, 0.6667, 0.6755, 0.3333, 0.3422, 0.6667, 0.3422, 0.6667, 0.3422, 0.3333, 0.3422, 0.6667, 0.6755, 0.3333, 0.6755, 0.3333, 0.6755, 0.6667, 0.6755, 0.6667, 0.3422, 0.6667, 0.6755, 0.6667, 0.6755, 0.6667, 0.3422, 0.6667, 0.6755, 1.0, 0.6755, 1.0, 1.0, 0.6667, 1.0, 0.0, 0.6755, 0.3333, 0.6755, 0.3333, 1.0, 0.0, 1.0, 0.3333, 0.6755, 0.6667, 0.6755, 0.6667, 1.0, 0.3333, 1.0, 0.3333, 0.0, 0.6667, 0.0, 0.6667, 0.3422, 0.3333, 0.3422, 0.3333, 0.6755, 0.3333, 0.3422, 0.3333, 0.3422, 0.3333, 0.6755, 0.0, 0.0, 0.3333, 0.0, 0.3333, 0.3422, 0.0, 0.3422, 0.0, 0.3422, 0.3333, 0.3422, 0.3333, 0.6755, 0.0, 0.6755, 0.6667, 0.0, 1.0, 0.0, 1.0, 0.3422, 0.6667, 0.3422, 0.6667, 0.3422, 1.0, 0.3422, 1.0, 0.6755, 0.6667, 0.6755, 0.3333, 0.3422, 0.6667, 0.3422, 0.6667, 0.3422, 0.3333, 0.3422, 0.6667, 0.6755, 0.3333, 0.6755, 0.3333, 0.6755, 0.6667, 0.6755, 0.6667, 0.3422, 0.6667, 0.6755, 0.6667, 0.6755, 0.6667, 0.3422, 0.6667, 0.6755, 1.0, 0.6755, 1.0, 1.0, 0.6667, 1.0, 0.0, 0.6755, 0.3333, 0.6755, 0.3333, 1.0, 0.0, 1.0, 0.3333, 0.6755, 0.6667, 0.6755, 0.6667, 1.0, 0.3333, 1.0, 0.3333, 0.0, 0.6667, 0.0, 0.6667, 0.3422, 0.3333, 0.3422, 0.3333, 0.6755, 0.3333, 0.3422, 0.3333, 0.3422, 0.3333, 0.6755, 0.0, 0.0, 0.3333, 0.0, 0.3333, 0.3422, 0.0, 0.3422, 0.0, 0.3422, 0.3333, 0.3422, 0.3333, 0.6755, 0.0, 0.6755, 0.6667, 0.0, 1.0, 0.0, 1.0, 0.3422, 0.6667, 0.3422, 0.6667, 0.3422, 1.0, 0.3422, 1.0, 0.6755, 0.6667, 0.6755, 0.3333, 0.3422, 0.6667, 0.3422, 0.6667, 0.3422, 0.3333, 0.3422, 0.6667, 0.6755, 0.3333, 0.6755, 0.3333, 0.6755, 0.6667, 0.6755, 0.6667, 0.3422, 0.6667, 0.6755, 0.6667, 0.6755, 0.6667, 0.3422, 0.6667, 0.6755, 1.0, 0.6755, 1.0, 1.0, 0.6667, 1.0, 0.0, 0.6755, 0.3333, 0.6755, 0.3333, 1.0, 0.0, 1.0, 0.3333, 0.6755, 0.6667, 0.6755, 0.6667, 1.0, 0.3333, 1.0, 0.3333, 0.0, 0.6667, 0.0, 0.6667, 0.3422, 0.3333, 0.3422, 0.3333, 0.6755, 0.3333, 0.3422, 0.3333, 0.3422, 0.3333, 0.6755, 0.0, 0.0, 0.3333, 0.0, 0.3333, 0.3422, 0.0, 0.3422, 0.0, 0.3422, 0.3333, 0.3422, 0.3333, 0.6755, 0.0, 0.6755, 0.6667, 0.0, 1.0, 0.0, 1.0, 0.3422, 0.6667, 0.3422, 0.6667, 0.3422, 1.0, 0.3422, 1.0, 0.6755, 0.6667, 0.6755, 0.3333, 0.3422, 0.6667, 0.3422, 0.6667, 0.3422, 0.3333, 0.3422, 0.6667, 0.6755, 0.3333, 0.6755, 0.3333, 0.6755, 0.6667, 0.6755, 0.6667, 0.3422, 0.6667, 0.6755, 0.6667, 0.6755, 0.6667, 0.3422, 0.6667, 0.6755, 1.0, 0.6755, 1.0, 1.0, 0.6667, 1.0, 0.0, 0.6755, 0.3333, 0.6755, 0.3333, 1.0, 0.0, 1.0, 0.3333, 0.6755, 0.6667, 0.6755, 0.6667, 1.0, 0.3333, 1.0, 0.3333, 0.0, 0.6667, 0.0, 0.6667, 0.3422, 0.3333, 0.3422, 0.3333, 0.6755, 0.3333, 0.3422, 0.3333, 0.3422, 0.3333, 0.6755, 0.0, 0.0, 0.3333, 0.0, 0.3333, 0.3422, 0.0, 0.3422, 0.0, 0.3422, 0.3333, 0.3422, 0.3333, 0.6755, 0.0, 0.6755, 0.6667, 0.0, 1.0, 0.0, 1.0, 0.3422, 0.6667, 0.3422, 0.6667, 0.3422, 1.0, 0.3422, 1.0, 0.6755, 0.6667, 0.6755, 0.3333, 0.3422, 0.6667, 0.3422, 0.6667, 0.3422, 0.3333, 0.3422, 0.6667, 0.6755, 0.3333, 0.6755, 0.3333, 0.6755, 0.6667, 0.6755, 0.6667, 0.3422, 0.6667, 0.6755, 0.6667, 0.6755, 0.6667, 0.3422, 0.6667, 0.6755, 1.0, 0.6755, 1.0, 1.0, 0.6667, 1.0, 0.0, 0.6755, 0.3333, 0.6755, 0.3333, 1.0, 0.0, 1.0, 0.3333, 0.6755, 0.6667, 0.6755, 0.6667, 1.0, 0.3333, 1.0, 0.3333, 0.0, 0.6667, 0.0, 0.6667, 0.3422, 0.3333, 0.3422, 0.3333, 0.6755, 0.3333, 0.3422, 0.3333, 0.3422, 0.3333, 0.6755, 0.0, 0.0, 0.3333, 0.0, 0.3333, 0.3422, 0.0, 0.3422, 0.0, 0.3422, 0.3333, 0.3422, 0.3333, 0.6755, 0.0, 0.6755, 0.6667, 0.0, 1.0, 0.0, 1.0, 0.3422, 0.6667, 0.3422, 0.6667, 0.3422, 1.0, 0.3422, 1.0, 0.6755, 0.6667, 0.6755, 0.3333, 0.3422, 0.6667, 0.3422, 0.6667, 0.3422, 0.3333, 0.3422, 0.6667, 0.6755, 0.3333, 0.6755, 0.3333, 0.6755, 0.6667, 0.6755, 0.6667, 0.3422, 0.6667, 0.6755, 0.6667, 0.6755, 0.6667, 0.3422, 0.6667, 0.6755, 1.0, 0.6755, 1.0, 1.0, 0.6667, 1.0, 0.0, 0.6755, 0.3333, 0.6755, 0.3333, 1.0, 0.0, 1.0, 0.3333, 0.6755, 0.6667, 0.6755, 0.6667, 1.0, 0.3333, 1.0, 0.3333, 0.0, 0.6667, 0.0, 0.6667, 0.3422, 0.3333, 0.3422, 0.3333, 0.6755, 0.3333, 0.3422, 0.3333, 0.3422, 0.3333, 0.6755, 0.0, 0.0, 0.3333, 0.0, 0.3333, 0.3422, 0.0, 0.3422, 0.0, 0.3422, 0.3333, 0.3422, 0.3333, 0.6755, 0.0, 0.6755, 0.6667, 0.0, 1.0, 0.0, 1.0, 0.3422, 0.6667, 0.3422, 0.6667, 0.3422, 1.0, 0.3422, 1.0, 0.6755, 0.6667, 0.6755, 0.3333, 0.3422, 0.6667, 0.3422, 0.6667, 0.3422, 0.3333, 0.3422, 0.6667, 0.6755, 0.3333, 0.6755, 0.3333, 0.6755, 0.6667, 0.6755, 0.6667, 0.3422, 0.6667, 0.6755, 0.6667, 0.6755, 0.6667, 0.3422, 0.6667, 0.6755, 1.0, 0.6755, 1.0, 1.0, 0.6667, 1.0, 0.0, 0.6755, 0.3333, 0.6755, 0.3333, 1.0, 0.0, 1.0, 0.3333, 0.6755, 0.6667, 0.6755, 0.6667, 1.0, 0.3333, 1.0, 0.3333, 0.0, 0.6667, 0.0, 0.6667, 0.3422, 0.3333, 0.3422, 0.3333, 0.6755, 0.3333, 0.3422, 0.3333, 0.3422, 0.3333, 0.6755, 0.0, 0.0, 0.3333, 0.0, 0.3333, 0.3422, 0.0, 0.3422, 0.0, 0.3422, 0.3333, 0.3422, 0.3333, 0.6755, 0.0, 0.6755, 0.6667, 0.0, 1.0, 0.0, 1.0, 0.3422, 0.6667, 0.3422, 0.6667, 0.3422, 1.0, 0.3422, 1.0, 0.6755, 0.6667, 0.6755, 0.3333, 0.3422, 0.6667, 0.3422, 0.6667, 0.3422, 0.3333, 0.3422, 0.6667, 0.6755, 0.3333, 0.6755, 0.3333, 0.6755, 0.6667, 0.6755, 0.6667, 0.3422, 0.6667, 0.6755, 0.6667, 0.6755, 0.6667, 0.3422, 0.6667, 0.6755, 1.0, 0.6755, 1.0, 1.0, 0.6667, 1.0, 0.0, 0.6755, 0.3333, 0.6755, 0.3333, 1.0, 0.0, 1.0, 0.3333, 0.6755, 0.6667, 0.6755, 0.6667, 1.0, 0.3333, 1.0, 0.3333, 0.0, 0.6667, 0.0, 0.6667, 0.3422, 0.3333, 0.3422, 0.3333, 0.6755, 0.3333, 0.3422, 0.3333, 0.3422, 0.3333, 0.6755, 0.0, 0.0, 0.3333, 0.0, 0.3333, 0.3422, 0.0, 0.3422, 0.0, 0.3422, 0.3333, 0.3422, 0.3333, 0.6755, 0.0, 0.6755, 0.6667, 0.0, 1.0, 0.0, 1.0, 0.3422, 0.6667, 0.3422, 0.6667, 0.3422, 1.0, 0.3422, 1.0, 0.6755, 0.6667, 0.6755, 0.3333, 0.3422, 0.6667, 0.3422, 0.6667, 0.3422, 0.3333, 0.3422, 0.6667, 0.6755, 0.3333, 0.6755, 0.3333, 0.6755, 0.6667, 0.6755, 0.6667, 0.3422, 0.6667, 0.6755, 0.6667, 0.6755, 0.6667, 0.3422])
me_plane_002.use_remesh_fix_poles = True
me_plane_002.use_remesh_preserve_attributes = False
me_plane_002.use_mirror_vertex_groups = False
me_plane_002.update()
me_plane_003 = bpy.data.meshes.new('Plane.003')
me_plane_003.from_pydata([(-1.0, -1.0, 0.0), (11.41, -1.0, 0.0), (-1.0, 17.83, -7.358e-07), (11.41, 17.83, -7.358e-07), (-0.3779, -1.0, 0.0), (10.79, -1.0, 0.0), (10.79, 17.83, -7.358e-07), (-0.3779, 17.83, -7.358e-07), (-1.0, 17.29, -7.402e-07), (-1.0, -0.1189, -8.599e-09), (11.41, -0.1189, -8.599e-09), (11.41, 17.29, -7.402e-07), (-0.3779, -0.1189, -8.599e-09), (-0.3779, 17.29, -7.402e-07), (10.79, -0.1189, -8.599e-09), (10.79, 17.29, -7.402e-07), (-0.3803, -0.08052, -0.07794), (-0.3803, 17.32, -0.07794), (10.79, -0.08052, -0.07794), (10.79, 17.32, -0.07794), (11.41, -1.0, 0.0), (23.83, -1.0, 0.0), (11.41, 17.83, -7.358e-07), (23.83, 17.83, -7.358e-07), (12.04, -1.0, 0.0), (23.21, -1.0, 0.0), (23.21, 17.83, -7.358e-07), (12.04, 17.83, -7.358e-07), (11.41, 17.29, -7.402e-07), (11.41, -0.1189, -8.599e-09), (23.83, -0.1189, -8.599e-09), (23.83, 17.29, -7.402e-07), (12.04, -0.1189, -8.599e-09), (12.04, 17.29, -7.402e-07), (23.21, -0.1189, -8.599e-09), (23.21, 17.29, -7.402e-07), (12.03, -0.08052, -0.07794), (12.03, 17.32, -0.07794), (23.2, -0.08052, -0.07794), (23.2, 17.32, -0.07794), (23.83, -1.0, 0.0), (36.24, -1.0, 0.0), (23.83, 17.83, -7.358e-07), (36.24, 17.83, -7.358e-07), (24.45, -1.0, 0.0), (35.62, -1.0, 0.0), (35.62, 17.83, -7.358e-07), (24.45, 17.83, -7.358e-07), (23.83, 17.29, -7.402e-07), (23.83, -0.1189, -8.599e-09), (36.24, -0.1189, -8.599e-09), (36.24, 17.29, -7.402e-07), (24.45, -0.1189, -8.599e-09), (24.45, 17.29, -7.402e-07), (35.62, -0.1189, -8.599e-09), (35.62, 17.29, -7.402e-07), (24.45, -0.08052, -0.07794), (24.45, 17.32, -0.07794), (35.62, -0.08052, -0.07794), (35.62, 17.32, -0.07794), (36.24, -1.0, 0.0), (48.65, -1.0, 0.0), (36.24, 17.83, -7.358e-07), (48.65, 17.83, -7.358e-07), (36.86, -1.0, 0.0), (48.03, -1.0, 0.0), (48.03, 17.83, -7.358e-07), (36.86, 17.83, -7.358e-07), (36.24, 17.29, -7.402e-07), (36.24, -0.1189, -8.599e-09), (48.65, -0.1189, -8.599e-09), (48.65, 17.29, -7.402e-07), (36.86, -0.1189, -8.599e-09), (36.86, 17.29, -7.402e-07), (48.03, -0.1189, -8.599e-09), (48.03, 17.29, -7.402e-07), (36.86, -0.08052, -0.07794), (36.86, 17.32, -0.07794), (48.03, -0.08052, -0.07794), (48.03, 17.32, -0.07794), (48.65, -1.0, 0.0), (61.07, -1.0, 0.0), (48.65, 17.83, -7.358e-07), (61.07, 17.83, -7.358e-07), (49.28, -1.0, 0.0), (60.45, -1.0, 0.0), (60.45, 17.83, -7.358e-07), (49.28, 17.83, -7.358e-07), (48.65, 17.29, -7.402e-07), (48.65, -0.1189, -8.599e-09), (61.07, -0.1189, -8.599e-09), (61.07, 17.29, -7.402e-07), (49.28, -0.1189, -8.599e-09), (49.28, 17.29, -7.402e-07), (60.45, -0.1189, -8.599e-09), (60.45, 17.29, -7.402e-07), (49.27, -0.08052, -0.07794), (49.27, 17.32, -0.07794), (60.44, -0.08052, -0.07794), (60.44, 17.32, -0.07794), (-1.0, 17.83, 0.0), (11.41, 17.83, 0.0), (-1.0, 36.67, -7.358e-07), (11.41, 36.67, -7.358e-07), (-0.3779, 17.83, 0.0), (10.79, 17.83, 0.0), (10.79, 36.67, -7.358e-07), (-0.3779, 36.67, -7.358e-07), (-1.0, 36.12, -7.402e-07), (-1.0, 18.72, -8.599e-09), (11.41, 18.72, -8.599e-09), (11.41, 36.12, -7.402e-07), (-0.3779, 18.72, -8.599e-09), (-0.3779, 36.12, -7.402e-07), (10.79, 18.72, -8.599e-09), (10.79, 36.12, -7.402e-07), (-0.3803, 18.75, -0.07794), (-0.3803, 36.16, -0.07794), (10.79, 18.75, -0.07794), (10.79, 36.16, -0.07794), (11.41, 17.83, 0.0), (23.83, 17.83, 0.0), (11.41, 36.67, -7.358e-07), (23.83, 36.67, -7.358e-07), (12.04, 17.83, 0.0), (23.21, 17.83, 0.0), (23.21, 36.67, -7.358e-07), (12.04, 36.67, -7.358e-07), (11.41, 36.12, -7.402e-07), (11.41, 18.72, -8.599e-09), (23.83, 18.72, -8.599e-09), (23.83, 36.12, -7.402e-07), (12.04, 18.72, -8.599e-09), (12.04, 36.12, -7.402e-07), (23.21, 18.72, -8.599e-09), (23.21, 36.12, -7.402e-07), (12.03, 18.75, -0.07794), (12.03, 36.16, -0.07794), (23.2, 18.75, -0.07794), (23.2, 36.16, -0.07794), (23.83, 17.83, 0.0), (36.24, 17.83, 0.0), (23.83, 36.67, -7.358e-07), (36.24, 36.67, -7.358e-07), (24.45, 17.83, 0.0), (35.62, 17.83, 0.0), (35.62, 36.67, -7.358e-07), (24.45, 36.67, -7.358e-07), (23.83, 36.12, -7.402e-07), (23.83, 18.72, -8.599e-09), (36.24, 18.72, -8.599e-09), (36.24, 36.12, -7.402e-07), (24.45, 18.72, -8.599e-09), (24.45, 36.12, -7.402e-07), (35.62, 18.72, -8.599e-09), (35.62, 36.12, -7.402e-07), (24.45, 18.75, -0.07794), (24.45, 36.16, -0.07794), (35.62, 18.75, -0.07794), (35.62, 36.16, -0.07794), (36.24, 17.83, 0.0), (48.65, 17.83, 0.0), (36.24, 36.67, -7.358e-07), (48.65, 36.67, -7.358e-07), (36.86, 17.83, 0.0), (48.03, 17.83, 0.0), (48.03, 36.67, -7.358e-07), (36.86, 36.67, -7.358e-07), (36.24, 36.12, -7.402e-07), (36.24, 18.72, -8.599e-09), (48.65, 18.72, -8.599e-09), (48.65, 36.12, -7.402e-07), (36.86, 18.72, -8.599e-09), (36.86, 36.12, -7.402e-07), (48.03, 18.72, -8.599e-09), (48.03, 36.12, -7.402e-07), (36.86, 18.75, -0.07794), (36.86, 36.16, -0.07794), (48.03, 18.75, -0.07794), (48.03, 36.16, -0.07794), (48.65, 17.83, 0.0), (61.07, 17.83, 0.0), (48.65, 36.67, -7.358e-07), (61.07, 36.67, -7.358e-07), (49.28, 17.83, 0.0), (60.45, 17.83, 0.0), (60.45, 36.67, -7.358e-07), (49.28, 36.67, -7.358e-07), (48.65, 36.12, -7.402e-07), (48.65, 18.72, -8.599e-09), (61.07, 18.72, -8.599e-09), (61.07, 36.12, -7.402e-07), (49.28, 18.72, -8.599e-09), (49.28, 36.12, -7.402e-07), (60.45, 18.72, -8.599e-09), (60.45, 36.12, -7.402e-07), (49.27, 18.75, -0.07794), (49.27, 36.16, -0.07794), (60.44, 18.75, -0.07794), (60.44, 36.16, -0.07794), (-1.0, 36.67, 0.0), (11.41, 36.67, 0.0), (-1.0, 55.5, -7.358e-07), (11.41, 55.5, -7.358e-07), (-0.3779, 36.67, 0.0), (10.79, 36.67, 0.0), (10.79, 55.5, -7.358e-07), (-0.3779, 55.5, -7.358e-07), (-1.0, 54.95, -7.402e-07), (-1.0, 37.55, -8.599e-09), (11.41, 37.55, -8.599e-09), (11.41, 54.95, -7.402e-07), (-0.3779, 37.55, -8.599e-09), (-0.3779, 54.95, -7.402e-07), (10.79, 37.55, -8.599e-09), (10.79, 54.95, -7.402e-07), (-0.3803, 37.59, -0.07794), (-0.3803, 54.99, -0.07794), (10.79, 37.59, -0.07794), (10.79, 54.99, -0.07794), (11.41, 36.67, 0.0), (23.83, 36.67, 0.0), (11.41, 55.5, -7.358e-07), (23.83, 55.5, -7.358e-07), (12.04, 36.67, 0.0), (23.21, 36.67, 0.0), (23.21, 55.5, -7.358e-07), (12.04, 55.5, -7.358e-07), (11.41, 54.95, -7.402e-07), (11.41, 37.55, -8.599e-09), (23.83, 37.55, -8.599e-09), (23.83, 54.95, -7.402e-07), (12.04, 37.55, -8.599e-09), (12.04, 54.95, -7.402e-07), (23.21, 37.55, -8.599e-09), (23.21, 54.95, -7.402e-07), (12.03, 37.59, -0.07794), (12.03, 54.99, -0.07794), (23.2, 37.59, -0.07794), (23.2, 54.99, -0.07794), (23.83, 36.67, 0.0), (36.24, 36.67, 0.0), (23.83, 55.5, -7.358e-07), (36.24, 55.5, -7.358e-07), (24.45, 36.67, 0.0), (35.62, 36.67, 0.0), (35.62, 55.5, -7.358e-07), (24.45, 55.5, -7.358e-07), (23.83, 54.95, -7.402e-07), (23.83, 37.55, -8.599e-09), (36.24, 37.55, -8.599e-09), (36.24, 54.95, -7.402e-07), (24.45, 37.55, -8.599e-09), (24.45, 54.95, -7.402e-07), (35.62, 37.55, -8.599e-09), (35.62, 54.95, -7.402e-07), (24.45, 37.59, -0.07794), (24.45, 54.99, -0.07794), (35.62, 37.59, -0.07794), (35.62, 54.99, -0.07794), (36.24, 36.67, 0.0), (48.65, 36.67, 0.0), (36.24, 55.5, -7.358e-07), (48.65, 55.5, -7.358e-07), (36.86, 36.67, 0.0), (48.03, 36.67, 0.0), (48.03, 55.5, -7.358e-07), (36.86, 55.5, -7.358e-07), (36.24, 54.95, -7.402e-07), (36.24, 37.55, -8.599e-09), (48.65, 37.55, -8.599e-09), (48.65, 54.95, -7.402e-07), (36.86, 37.55, -8.599e-09), (36.86, 54.95, -7.402e-07), (48.03, 37.55, -8.599e-09), (48.03, 54.95, -7.402e-07), (36.86, 37.59, -0.07794), (36.86, 54.99, -0.07794), (48.03, 37.59, -0.07794), (48.03, 54.99, -0.07794), (48.65, 36.67, 0.0), (61.07, 36.67, 0.0), (48.65, 55.5, -7.358e-07), (61.07, 55.5, -7.358e-07), (49.28, 36.67, 0.0), (60.45, 36.67, 0.0), (60.45, 55.5, -7.358e-07), (49.28, 55.5, -7.358e-07), (48.65, 54.95, -7.402e-07), (48.65, 37.55, -8.599e-09), (61.07, 37.55, -8.599e-09), (61.07, 54.95, -7.402e-07), (49.28, 37.55, -8.599e-09), (49.28, 54.95, -7.402e-07), (60.45, 37.55, -8.599e-09), (60.45, 54.95, -7.402e-07), (49.27, 37.59, -0.07794), (49.27, 54.99, -0.07794), (60.44, 37.59, -0.07794), (60.44, 54.99, -0.07794), (-1.0, 55.5, 0.0), (11.41, 55.5, 0.0), (-1.0, 74.34, -7.358e-07), (11.41, 74.34, -7.358e-07), (-0.3779, 55.5, 0.0), (10.79, 55.5, 0.0), (10.79, 74.34, -7.358e-07), (-0.3779, 74.34, -7.358e-07), (-1.0, 73.79, -7.402e-07), (-1.0, 56.38, -8.599e-09), (11.41, 56.38, -8.599e-09), (11.41, 73.79, -7.402e-07), (-0.3779, 56.38, -8.599e-09), (-0.3779, 73.79, -7.402e-07), (10.79, 56.38, -8.599e-09), (10.79, 73.79, -7.402e-07), (-0.3803, 56.42, -0.07794), (-0.3803, 73.83, -0.07794), (10.79, 56.42, -0.07794), (10.79, 73.83, -0.07794), (11.41, 55.5, 0.0), (23.83, 55.5, 0.0), (11.41, 74.34, -7.358e-07), (23.83, 74.34, -7.358e-07), (12.04, 55.5, 0.0), (23.21, 55.5, 0.0), (23.21, 74.34, -7.358e-07), (12.04, 74.34, -7.358e-07), (11.41, 73.79, -7.402e-07), (11.41, 56.38, -8.599e-09), (23.83, 56.38, -8.599e-09), (23.83, 73.79, -7.402e-07), (12.04, 56.38, -8.599e-09), (12.04, 73.79, -7.402e-07), (23.21, 56.38, -8.599e-09), (23.21, 73.79, -7.402e-07), (12.03, 56.42, -0.07794), (12.03, 73.83, -0.07794), (23.2, 56.42, -0.07794), (23.2, 73.83, -0.07794), (23.83, 55.5, 0.0), (36.24, 55.5, 0.0), (23.83, 74.34, -7.358e-07), (36.24, 74.34, -7.358e-07), (24.45, 55.5, 0.0), (35.62, 55.5, 0.0), (35.62, 74.34, -7.358e-07), (24.45, 74.34, -7.358e-07), (23.83, 73.79, -7.402e-07), (23.83, 56.38, -8.599e-09), (36.24, 56.38, -8.599e-09), (36.24, 73.79, -7.402e-07), (24.45, 56.38, -8.599e-09), (24.45, 73.79, -7.402e-07), (35.62, 56.38, -8.599e-09), (35.62, 73.79, -7.402e-07), (24.45, 56.42, -0.07794), (24.45, 73.83, -0.07794), (35.62, 56.42, -0.07794), (35.62, 73.83, -0.07794), (36.24, 55.5, 0.0), (48.65, 55.5, 0.0), (36.24, 74.34, -7.358e-07), (48.65, 74.34, -7.358e-07), (36.86, 55.5, 0.0), (48.03, 55.5, 0.0), (48.03, 74.34, -7.358e-07), (36.86, 74.34, -7.358e-07), (36.24, 73.79, -7.402e-07), (36.24, 56.38, -8.599e-09), (48.65, 56.38, -8.599e-09), (48.65, 73.79, -7.402e-07), (36.86, 56.38, -8.599e-09), (36.86, 73.79, -7.402e-07), (48.03, 56.38, -8.599e-09), (48.03, 73.79, -7.402e-07), (36.86, 56.42, -0.07794), (36.86, 73.83, -0.07794), (48.03, 56.42, -0.07794), (48.03, 73.83, -0.07794), (48.65, 55.5, 0.0), (61.07, 55.5, 0.0), (48.65, 74.34, -7.358e-07), (61.07, 74.34, -7.358e-07), (49.28, 55.5, 0.0), (60.45, 55.5, 0.0), (60.45, 74.34, -7.358e-07), (49.28, 74.34, -7.358e-07), (48.65, 73.79, -7.402e-07), (48.65, 56.38, -8.599e-09), (61.07, 56.38, -8.599e-09), (61.07, 73.79, -7.402e-07), (49.28, 56.38, -8.599e-09), (49.28, 73.79, -7.402e-07), (60.45, 56.38, -8.599e-09), (60.45, 73.79, -7.402e-07), (49.27, 56.42, -0.07794), (49.27, 73.83, -0.07794), (60.44, 56.42, -0.07794), (60.44, 73.83, -0.07794), (-1.0, 74.34, 0.0), (11.41, 74.34, 0.0), (-1.0, 93.17, -7.358e-07), (11.41, 93.17, -7.358e-07), (-0.3779, 74.34, 0.0), (10.79, 74.34, 0.0), (10.79, 93.17, -7.358e-07), (-0.3779, 93.17, -7.358e-07), (-1.0, 92.62, -7.402e-07), (-1.0, 75.22, -8.599e-09), (11.41, 75.22, -8.599e-09), (11.41, 92.62, -7.402e-07), (-0.3779, 75.22, -8.599e-09), (-0.3779, 92.62, -7.402e-07), (10.79, 75.22, -8.599e-09), (10.79, 92.62, -7.402e-07), (-0.3803, 75.26, -0.07794), (-0.3803, 92.66, -0.07794), (10.79, 75.26, -0.07794), (10.79, 92.66, -0.07794), (11.41, 74.34, 0.0), (23.83, 74.34, 0.0), (11.41, 93.17, -7.358e-07), (23.83, 93.17, -7.358e-07), (12.04, 74.34, 0.0), (23.21, 74.34, 0.0), (23.21, 93.17, -7.358e-07), (12.04, 93.17, -7.358e-07), (11.41, 92.62, -7.402e-07), (11.41, 75.22, -8.599e-09), (23.83, 75.22, -8.599e-09), (23.83, 92.62, -7.402e-07), (12.04, 75.22, -8.599e-09), (12.04, 92.62, -7.402e-07), (23.21, 75.22, -8.599e-09), (23.21, 92.62, -7.402e-07), (12.03, 75.26, -0.07794), (12.03, 92.66, -0.07794), (23.2, 75.26, -0.07794), (23.2, 92.66, -0.07794), (23.83, 74.34, 0.0), (36.24, 74.34, 0.0), (23.83, 93.17, -7.358e-07), (36.24, 93.17, -7.358e-07), (24.45, 74.34, 0.0), (35.62, 74.34, 0.0), (35.62, 93.17, -7.358e-07), (24.45, 93.17, -7.358e-07), (23.83, 92.62, -7.402e-07), (23.83, 75.22, -8.599e-09), (36.24, 75.22, -8.599e-09), (36.24, 92.62, -7.402e-07), (24.45, 75.22, -8.599e-09), (24.45, 92.62, -7.402e-07), (35.62, 75.22, -8.599e-09), (35.62, 92.62, -7.402e-07), (24.45, 75.26, -0.07794), (24.45, 92.66, -0.07794), (35.62, 75.26, -0.07794), (35.62, 92.66, -0.07794), (36.24, 74.34, 0.0), (48.65, 74.34, 0.0), (36.24, 93.17, -7.358e-07), (48.65, 93.17, -7.358e-07), (36.86, 74.34, 0.0), (48.03, 74.34, 0.0), (48.03, 93.17, -7.358e-07), (36.86, 93.17, -7.358e-07), (36.24, 92.62, -7.402e-07), (36.24, 75.22, -8.599e-09), (48.65, 75.22, -8.599e-09), (48.65, 92.62, -7.402e-07), (36.86, 75.22, -8.599e-09), (36.86, 92.62, -7.402e-07), (48.03, 75.22, -8.599e-09), (48.03, 92.62, -7.402e-07), (36.86, 75.26, -0.07794), (36.86, 92.66, -0.07794), (48.03, 75.26, -0.07794), (48.03, 92.66, -0.07794), (48.65, 74.34, 0.0), (61.07, 74.34, 0.0), (48.65, 93.17, -7.358e-07), (61.07, 93.17, -7.358e-07), (49.28, 74.34, 0.0), (60.45, 74.34, 0.0), (60.45, 93.17, -7.358e-07), (49.28, 93.17, -7.358e-07), (48.65, 92.62, -7.402e-07), (48.65, 75.22, -8.599e-09), (61.07, 75.22, -8.599e-09), (61.07, 92.62, -7.402e-07), (49.28, 75.22, -8.599e-09), (49.28, 92.62, -7.402e-07), (60.45, 75.22, -8.599e-09), (60.45, 92.62, -7.402e-07), (49.27, 75.26, -0.07794), (49.27, 92.66, -0.07794), (60.44, 75.26, -0.07794), (60.44, 92.66, -0.07794)], [], [(15, 11, 3, 6), (8, 13, 7, 2), (13, 15, 6, 7), (4, 5, 14, 12), (13, 12, 16, 17), (0, 4, 12, 9), (9, 12, 13, 8), (5, 1, 10, 14), (14, 10, 11, 15), (12, 14, 18, 16), (15, 13, 17, 19), (14, 15, 19, 18), (35, 31, 23, 26), (28, 33, 27, 22), (33, 35, 26, 27), (24, 25, 34, 32), (33, 32, 36, 37), (20, 24, 32, 29), (29, 32, 33, 28), (25, 21, 30, 34), (34, 30, 31, 35), (32, 34, 38, 36), (35, 33, 37, 39), (34, 35, 39, 38), (55, 51, 43, 46), (48, 53, 47, 42), (53, 55, 46, 47), (44, 45, 54, 52), (53, 52, 56, 57), (40, 44, 52, 49), (49, 52, 53, 48), (45, 41, 50, 54), (54, 50, 51, 55), (52, 54, 58, 56), (55, 53, 57, 59), (54, 55, 59, 58), (75, 71, 63, 66), (68, 73, 67, 62), (73, 75, 66, 67), (64, 65, 74, 72), (73, 72, 76, 77), (60, 64, 72, 69), (69, 72, 73, 68), (65, 61, 70, 74), (74, 70, 71, 75), (72, 74, 78, 76), (75, 73, 77, 79), (74, 75, 79, 78), (95, 91, 83, 86), (88, 93, 87, 82), (93, 95, 86, 87), (84, 85, 94, 92), (93, 92, 96, 97), (80, 84, 92, 89), (89, 92, 93, 88), (85, 81, 90, 94), (94, 90, 91, 95), (92, 94, 98, 96), (95, 93, 97, 99), (94, 95, 99, 98), (115, 111, 103, 106), (108, 113, 107, 102), (113, 115, 106, 107), (104, 105, 114, 112), (113, 112, 116, 117), (100, 104, 112, 109), (109, 112, 113, 108), (105, 101, 110, 114), (114, 110, 111, 115), (112, 114, 118, 116), (115, 113, 117, 119), (114, 115, 119, 118), (135, 131, 123, 126), (128, 133, 127, 122), (133, 135, 126, 127), (124, 125, 134, 132), (133, 132, 136, 137), (120, 124, 132, 129), (129, 132, 133, 128), (125, 121, 130, 134), (134, 130, 131, 135), (132, 134, 138, 136), (135, 133, 137, 139), (134, 135, 139, 138), (155, 151, 143, 146), (148, 153, 147, 142), (153, 155, 146, 147), (144, 145, 154, 152), (153, 152, 156, 157), (140, 144, 152, 149), (149, 152, 153, 148), (145, 141, 150, 154), (154, 150, 151, 155), (152, 154, 158, 156), (155, 153, 157, 159), (154, 155, 159, 158), (175, 171, 163, 166), (168, 173, 167, 162), (173, 175, 166, 167), (164, 165, 174, 172), (173, 172, 176, 177), (160, 164, 172, 169), (169, 172, 173, 168), (165, 161, 170, 174), (174, 170, 171, 175), (172, 174, 178, 176), (175, 173, 177, 179), (174, 175, 179, 178), (195, 191, 183, 186), (188, 193, 187, 182), (193, 195, 186, 187), (184, 185, 194, 192), (193, 192, 196, 197), (180, 184, 192, 189), (189, 192, 193, 188), (185, 181, 190, 194), (194, 190, 191, 195), (192, 194, 198, 196), (195, 193, 197, 199), (194, 195, 199, 198), (215, 211, 203, 206), (208, 213, 207, 202), (213, 215, 206, 207), (204, 205, 214, 212), (213, 212, 216, 217), (200, 204, 212, 209), (209, 212, 213, 208), (205, 201, 210, 214), (214, 210, 211, 215), (212, 214, 218, 216), (215, 213, 217, 219), (214, 215, 219, 218), (235, 231, 223, 226), (228, 233, 227, 222), (233, 235, 226, 227), (224, 225, 234, 232), (233, 232, 236, 237), (220, 224, 232, 229), (229, 232, 233, 228), (225, 221, 230, 234), (234, 230, 231, 235), (232, 234, 238, 236), (235, 233, 237, 239), (234, 235, 239, 238), (255, 251, 243, 246), (248, 253, 247, 242), (253, 255, 246, 247), (244, 245, 254, 252), (253, 252, 256, 257), (240, 244, 252, 249), (249, 252, 253, 248), (245, 241, 250, 254), (254, 250, 251, 255), (252, 254, 258, 256), (255, 253, 257, 259), (254, 255, 259, 258), (275, 271, 263, 266), (268, 273, 267, 262), (273, 275, 266, 267), (264, 265, 274, 272), (273, 272, 276, 277), (260, 264, 272, 269), (269, 272, 273, 268), (265, 261, 270, 274), (274, 270, 271, 275), (272, 274, 278, 276), (275, 273, 277, 279), (274, 275, 279, 278), (295, 291, 283, 286), (288, 293, 287, 282), (293, 295, 286, 287), (284, 285, 294, 292), (293, 292, 296, 297), (280, 284, 292, 289), (289, 292, 293, 288), (285, 281, 290, 294), (294, 290, 291, 295), (292, 294, 298, 296), (295, 293, 297, 299), (294, 295, 299, 298), (315, 311, 303, 306), (308, 313, 307, 302), (313, 315, 306, 307), (304, 305, 314, 312), (313, 312, 316, 317), (300, 304, 312, 309), (309, 312, 313, 308), (305, 301, 310, 314), (314, 310, 311, 315), (312, 314, 318, 316), (315, 313, 317, 319), (314, 315, 319, 318), (335, 331, 323, 326), (328, 333, 327, 322), (333, 335, 326, 327), (324, 325, 334, 332), (333, 332, 336, 337), (320, 324, 332, 329), (329, 332, 333, 328), (325, 321, 330, 334), (334, 330, 331, 335), (332, 334, 338, 336), (335, 333, 337, 339), (334, 335, 339, 338), (355, 351, 343, 346), (348, 353, 347, 342), (353, 355, 346, 347), (344, 345, 354, 352), (353, 352, 356, 357), (340, 344, 352, 349), (349, 352, 353, 348), (345, 341, 350, 354), (354, 350, 351, 355), (352, 354, 358, 356), (355, 353, 357, 359), (354, 355, 359, 358), (375, 371, 363, 366), (368, 373, 367, 362), (373, 375, 366, 367), (364, 365, 374, 372), (373, 372, 376, 377), (360, 364, 372, 369), (369, 372, 373, 368), (365, 361, 370, 374), (374, 370, 371, 375), (372, 374, 378, 376), (375, 373, 377, 379), (374, 375, 379, 378), (395, 391, 383, 386), (388, 393, 387, 382), (393, 395, 386, 387), (384, 385, 394, 392), (393, 392, 396, 397), (380, 384, 392, 389), (389, 392, 393, 388), (385, 381, 390, 394), (394, 390, 391, 395), (392, 394, 398, 396), (395, 393, 397, 399), (394, 395, 399, 398), (415, 411, 403, 406), (408, 413, 407, 402), (413, 415, 406, 407), (404, 405, 414, 412), (413, 412, 416, 417), (400, 404, 412, 409), (409, 412, 413, 408), (405, 401, 410, 414), (414, 410, 411, 415), (412, 414, 418, 416), (415, 413, 417, 419), (414, 415, 419, 418), (435, 431, 423, 426), (428, 433, 427, 422), (433, 435, 426, 427), (424, 425, 434, 432), (433, 432, 436, 437), (420, 424, 432, 429), (429, 432, 433, 428), (425, 421, 430, 434), (434, 430, 431, 435), (432, 434, 438, 436), (435, 433, 437, 439), (434, 435, 439, 438), (455, 451, 443, 446), (448, 453, 447, 442), (453, 455, 446, 447), (444, 445, 454, 452), (453, 452, 456, 457), (440, 444, 452, 449), (449, 452, 453, 448), (445, 441, 450, 454), (454, 450, 451, 455), (452, 454, 458, 456), (455, 453, 457, 459), (454, 455, 459, 458), (475, 471, 463, 466), (468, 473, 467, 462), (473, 475, 466, 467), (464, 465, 474, 472), (473, 472, 476, 477), (460, 464, 472, 469), (469, 472, 473, 468), (465, 461, 470, 474), (474, 470, 471, 475), (472, 474, 478, 476), (475, 473, 477, 479), (474, 475, 479, 478), (495, 491, 483, 486), (488, 493, 487, 482), (493, 495, 486, 487), (484, 485, 494, 492), (493, 492, 496, 497), (480, 484, 492, 489), (489, 492, 493, 488), (485, 481, 490, 494), (494, 490, 491, 495), (492, 494, 498, 496), (495, 493, 497, 499), (494, 495, 499, 498)])
_uv = me_plane_003.uv_layers.new(name='UVMap')
_uv.uv.foreach_set('vector', [0.6667, 0.6755, 1.0, 0.6755, 1.0, 1.0, 0.6667, 1.0, 0.0, 0.6755, 0.3333, 0.6755, 0.3333, 1.0, 0.0, 1.0, 0.3333, 0.6755, 0.6667, 0.6755, 0.6667, 1.0, 0.3333, 1.0, 0.3333, 0.0, 0.6667, 0.0, 0.6667, 0.3422, 0.3333, 0.3422, 0.3333, 0.6755, 0.3333, 0.3422, 0.3333, 0.3422, 0.3333, 0.6755, 0.0, 0.0, 0.3333, 0.0, 0.3333, 0.3422, 0.0, 0.3422, 0.0, 0.3422, 0.3333, 0.3422, 0.3333, 0.6755, 0.0, 0.6755, 0.6667, 0.0, 1.0, 0.0, 1.0, 0.3422, 0.6667, 0.3422, 0.6667, 0.3422, 1.0, 0.3422, 1.0, 0.6755, 0.6667, 0.6755, 0.3333, 0.3422, 0.6667, 0.3422, 0.6667, 0.3422, 0.3333, 0.3422, 0.6667, 0.6755, 0.3333, 0.6755, 0.3333, 0.6755, 0.6667, 0.6755, 0.6667, 0.3422, 0.6667, 0.6755, 0.6667, 0.6755, 0.6667, 0.3422, 0.6667, 0.6755, 1.0, 0.6755, 1.0, 1.0, 0.6667, 1.0, 0.0, 0.6755, 0.3333, 0.6755, 0.3333, 1.0, 0.0, 1.0, 0.3333, 0.6755, 0.6667, 0.6755, 0.6667, 1.0, 0.3333, 1.0, 0.3333, 0.0, 0.6667, 0.0, 0.6667, 0.3422, 0.3333, 0.3422, 0.3333, 0.6755, 0.3333, 0.3422, 0.3333, 0.3422, 0.3333, 0.6755, 0.0, 0.0, 0.3333, 0.0, 0.3333, 0.3422, 0.0, 0.3422, 0.0, 0.3422, 0.3333, 0.3422, 0.3333, 0.6755, 0.0, 0.6755, 0.6667, 0.0, 1.0, 0.0, 1.0, 0.3422, 0.6667, 0.3422, 0.6667, 0.3422, 1.0, 0.3422, 1.0, 0.6755, 0.6667, 0.6755, 0.3333, 0.3422, 0.6667, 0.3422, 0.6667, 0.3422, 0.3333, 0.3422, 0.6667, 0.6755, 0.3333, 0.6755, 0.3333, 0.6755, 0.6667, 0.6755, 0.6667, 0.3422, 0.6667, 0.6755, 0.6667, 0.6755, 0.6667, 0.3422, 0.6667, 0.6755, 1.0, 0.6755, 1.0, 1.0, 0.6667, 1.0, 0.0, 0.6755, 0.3333, 0.6755, 0.3333, 1.0, 0.0, 1.0, 0.3333, 0.6755, 0.6667, 0.6755, 0.6667, 1.0, 0.3333, 1.0, 0.3333, 0.0, 0.6667, 0.0, 0.6667, 0.3422, 0.3333, 0.3422, 0.3333, 0.6755, 0.3333, 0.3422, 0.3333, 0.3422, 0.3333, 0.6755, 0.0, 0.0, 0.3333, 0.0, 0.3333, 0.3422, 0.0, 0.3422, 0.0, 0.3422, 0.3333, 0.3422, 0.3333, 0.6755, 0.0, 0.6755, 0.6667, 0.0, 1.0, 0.0, 1.0, 0.3422, 0.6667, 0.3422, 0.6667, 0.3422, 1.0, 0.3422, 1.0, 0.6755, 0.6667, 0.6755, 0.3333, 0.3422, 0.6667, 0.3422, 0.6667, 0.3422, 0.3333, 0.3422, 0.6667, 0.6755, 0.3333, 0.6755, 0.3333, 0.6755, 0.6667, 0.6755, 0.6667, 0.3422, 0.6667, 0.6755, 0.6667, 0.6755, 0.6667, 0.3422, 0.6667, 0.6755, 1.0, 0.6755, 1.0, 1.0, 0.6667, 1.0, 0.0, 0.6755, 0.3333, 0.6755, 0.3333, 1.0, 0.0, 1.0, 0.3333, 0.6755, 0.6667, 0.6755, 0.6667, 1.0, 0.3333, 1.0, 0.3333, 0.0, 0.6667, 0.0, 0.6667, 0.3422, 0.3333, 0.3422, 0.3333, 0.6755, 0.3333, 0.3422, 0.3333, 0.3422, 0.3333, 0.6755, 0.0, 0.0, 0.3333, 0.0, 0.3333, 0.3422, 0.0, 0.3422, 0.0, 0.3422, 0.3333, 0.3422, 0.3333, 0.6755, 0.0, 0.6755, 0.6667, 0.0, 1.0, 0.0, 1.0, 0.3422, 0.6667, 0.3422, 0.6667, 0.3422, 1.0, 0.3422, 1.0, 0.6755, 0.6667, 0.6755, 0.3333, 0.3422, 0.6667, 0.3422, 0.6667, 0.3422, 0.3333, 0.3422, 0.6667, 0.6755, 0.3333, 0.6755, 0.3333, 0.6755, 0.6667, 0.6755, 0.6667, 0.3422, 0.6667, 0.6755, 0.6667, 0.6755, 0.6667, 0.3422, 0.6667, 0.6755, 1.0, 0.6755, 1.0, 1.0, 0.6667, 1.0, 0.0, 0.6755, 0.3333, 0.6755, 0.3333, 1.0, 0.0, 1.0, 0.3333, 0.6755, 0.6667, 0.6755, 0.6667, 1.0, 0.3333, 1.0, 0.3333, 0.0, 0.6667, 0.0, 0.6667, 0.3422, 0.3333, 0.3422, 0.3333, 0.6755, 0.3333, 0.3422, 0.3333, 0.3422, 0.3333, 0.6755, 0.0, 0.0, 0.3333, 0.0, 0.3333, 0.3422, 0.0, 0.3422, 0.0, 0.3422, 0.3333, 0.3422, 0.3333, 0.6755, 0.0, 0.6755, 0.6667, 0.0, 1.0, 0.0, 1.0, 0.3422, 0.6667, 0.3422, 0.6667, 0.3422, 1.0, 0.3422, 1.0, 0.6755, 0.6667, 0.6755, 0.3333, 0.3422, 0.6667, 0.3422, 0.6667, 0.3422, 0.3333, 0.3422, 0.6667, 0.6755, 0.3333, 0.6755, 0.3333, 0.6755, 0.6667, 0.6755, 0.6667, 0.3422, 0.6667, 0.6755, 0.6667, 0.6755, 0.6667, 0.3422, 0.6667, 0.6755, 1.0, 0.6755, 1.0, 1.0, 0.6667, 1.0, 0.0, 0.6755, 0.3333, 0.6755, 0.3333, 1.0, 0.0, 1.0, 0.3333, 0.6755, 0.6667, 0.6755, 0.6667, 1.0, 0.3333, 1.0, 0.3333, 0.0, 0.6667, 0.0, 0.6667, 0.3422, 0.3333, 0.3422, 0.3333, 0.6755, 0.3333, 0.3422, 0.3333, 0.3422, 0.3333, 0.6755, 0.0, 0.0, 0.3333, 0.0, 0.3333, 0.3422, 0.0, 0.3422, 0.0, 0.3422, 0.3333, 0.3422, 0.3333, 0.6755, 0.0, 0.6755, 0.6667, 0.0, 1.0, 0.0, 1.0, 0.3422, 0.6667, 0.3422, 0.6667, 0.3422, 1.0, 0.3422, 1.0, 0.6755, 0.6667, 0.6755, 0.3333, 0.3422, 0.6667, 0.3422, 0.6667, 0.3422, 0.3333, 0.3422, 0.6667, 0.6755, 0.3333, 0.6755, 0.3333, 0.6755, 0.6667, 0.6755, 0.6667, 0.3422, 0.6667, 0.6755, 0.6667, 0.6755, 0.6667, 0.3422, 0.6667, 0.6755, 1.0, 0.6755, 1.0, 1.0, 0.6667, 1.0, 0.0, 0.6755, 0.3333, 0.6755, 0.3333, 1.0, 0.0, 1.0, 0.3333, 0.6755, 0.6667, 0.6755, 0.6667, 1.0, 0.3333, 1.0, 0.3333, 0.0, 0.6667, 0.0, 0.6667, 0.3422, 0.3333, 0.3422, 0.3333, 0.6755, 0.3333, 0.3422, 0.3333, 0.3422, 0.3333, 0.6755, 0.0, 0.0, 0.3333, 0.0, 0.3333, 0.3422, 0.0, 0.3422, 0.0, 0.3422, 0.3333, 0.3422, 0.3333, 0.6755, 0.0, 0.6755, 0.6667, 0.0, 1.0, 0.0, 1.0, 0.3422, 0.6667, 0.3422, 0.6667, 0.3422, 1.0, 0.3422, 1.0, 0.6755, 0.6667, 0.6755, 0.3333, 0.3422, 0.6667, 0.3422, 0.6667, 0.3422, 0.3333, 0.3422, 0.6667, 0.6755, 0.3333, 0.6755, 0.3333, 0.6755, 0.6667, 0.6755, 0.6667, 0.3422, 0.6667, 0.6755, 0.6667, 0.6755, 0.6667, 0.3422, 0.6667, 0.6755, 1.0, 0.6755, 1.0, 1.0, 0.6667, 1.0, 0.0, 0.6755, 0.3333, 0.6755, 0.3333, 1.0, 0.0, 1.0, 0.3333, 0.6755, 0.6667, 0.6755, 0.6667, 1.0, 0.3333, 1.0, 0.3333, 0.0, 0.6667, 0.0, 0.6667, 0.3422, 0.3333, 0.3422, 0.3333, 0.6755, 0.3333, 0.3422, 0.3333, 0.3422, 0.3333, 0.6755, 0.0, 0.0, 0.3333, 0.0, 0.3333, 0.3422, 0.0, 0.3422, 0.0, 0.3422, 0.3333, 0.3422, 0.3333, 0.6755, 0.0, 0.6755, 0.6667, 0.0, 1.0, 0.0, 1.0, 0.3422, 0.6667, 0.3422, 0.6667, 0.3422, 1.0, 0.3422, 1.0, 0.6755, 0.6667, 0.6755, 0.3333, 0.3422, 0.6667, 0.3422, 0.6667, 0.3422, 0.3333, 0.3422, 0.6667, 0.6755, 0.3333, 0.6755, 0.3333, 0.6755, 0.6667, 0.6755, 0.6667, 0.3422, 0.6667, 0.6755, 0.6667, 0.6755, 0.6667, 0.3422, 0.6667, 0.6755, 1.0, 0.6755, 1.0, 1.0, 0.6667, 1.0, 0.0, 0.6755, 0.3333, 0.6755, 0.3333, 1.0, 0.0, 1.0, 0.3333, 0.6755, 0.6667, 0.6755, 0.6667, 1.0, 0.3333, 1.0, 0.3333, 0.0, 0.6667, 0.0, 0.6667, 0.3422, 0.3333, 0.3422, 0.3333, 0.6755, 0.3333, 0.3422, 0.3333, 0.3422, 0.3333, 0.6755, 0.0, 0.0, 0.3333, 0.0, 0.3333, 0.3422, 0.0, 0.3422, 0.0, 0.3422, 0.3333, 0.3422, 0.3333, 0.6755, 0.0, 0.6755, 0.6667, 0.0, 1.0, 0.0, 1.0, 0.3422, 0.6667, 0.3422, 0.6667, 0.3422, 1.0, 0.3422, 1.0, 0.6755, 0.6667, 0.6755, 0.3333, 0.3422, 0.6667, 0.3422, 0.6667, 0.3422, 0.3333, 0.3422, 0.6667, 0.6755, 0.3333, 0.6755, 0.3333, 0.6755, 0.6667, 0.6755, 0.6667, 0.3422, 0.6667, 0.6755, 0.6667, 0.6755, 0.6667, 0.3422, 0.6667, 0.6755, 1.0, 0.6755, 1.0, 1.0, 0.6667, 1.0, 0.0, 0.6755, 0.3333, 0.6755, 0.3333, 1.0, 0.0, 1.0, 0.3333, 0.6755, 0.6667, 0.6755, 0.6667, 1.0, 0.3333, 1.0, 0.3333, 0.0, 0.6667, 0.0, 0.6667, 0.3422, 0.3333, 0.3422, 0.3333, 0.6755, 0.3333, 0.3422, 0.3333, 0.3422, 0.3333, 0.6755, 0.0, 0.0, 0.3333, 0.0, 0.3333, 0.3422, 0.0, 0.3422, 0.0, 0.3422, 0.3333, 0.3422, 0.3333, 0.6755, 0.0, 0.6755, 0.6667, 0.0, 1.0, 0.0, 1.0, 0.3422, 0.6667, 0.3422, 0.6667, 0.3422, 1.0, 0.3422, 1.0, 0.6755, 0.6667, 0.6755, 0.3333, 0.3422, 0.6667, 0.3422, 0.6667, 0.3422, 0.3333, 0.3422, 0.6667, 0.6755, 0.3333, 0.6755, 0.3333, 0.6755, 0.6667, 0.6755, 0.6667, 0.3422, 0.6667, 0.6755, 0.6667, 0.6755, 0.6667, 0.3422, 0.6667, 0.6755, 1.0, 0.6755, 1.0, 1.0, 0.6667, 1.0, 0.0, 0.6755, 0.3333, 0.6755, 0.3333, 1.0, 0.0, 1.0, 0.3333, 0.6755, 0.6667, 0.6755, 0.6667, 1.0, 0.3333, 1.0, 0.3333, 0.0, 0.6667, 0.0, 0.6667, 0.3422, 0.3333, 0.3422, 0.3333, 0.6755, 0.3333, 0.3422, 0.3333, 0.3422, 0.3333, 0.6755, 0.0, 0.0, 0.3333, 0.0, 0.3333, 0.3422, 0.0, 0.3422, 0.0, 0.3422, 0.3333, 0.3422, 0.3333, 0.6755, 0.0, 0.6755, 0.6667, 0.0, 1.0, 0.0, 1.0, 0.3422, 0.6667, 0.3422, 0.6667, 0.3422, 1.0, 0.3422, 1.0, 0.6755, 0.6667, 0.6755, 0.3333, 0.3422, 0.6667, 0.3422, 0.6667, 0.3422, 0.3333, 0.3422, 0.6667, 0.6755, 0.3333, 0.6755, 0.3333, 0.6755, 0.6667, 0.6755, 0.6667, 0.3422, 0.6667, 0.6755, 0.6667, 0.6755, 0.6667, 0.3422, 0.6667, 0.6755, 1.0, 0.6755, 1.0, 1.0, 0.6667, 1.0, 0.0, 0.6755, 0.3333, 0.6755, 0.3333, 1.0, 0.0, 1.0, 0.3333, 0.6755, 0.6667, 0.6755, 0.6667, 1.0, 0.3333, 1.0, 0.3333, 0.0, 0.6667, 0.0, 0.6667, 0.3422, 0.3333, 0.3422, 0.3333, 0.6755, 0.3333, 0.3422, 0.3333, 0.3422, 0.3333, 0.6755, 0.0, 0.0, 0.3333, 0.0, 0.3333, 0.3422, 0.0, 0.3422, 0.0, 0.3422, 0.3333, 0.3422, 0.3333, 0.6755, 0.0, 0.6755, 0.6667, 0.0, 1.0, 0.0, 1.0, 0.3422, 0.6667, 0.3422, 0.6667, 0.3422, 1.0, 0.3422, 1.0, 0.6755, 0.6667, 0.6755, 0.3333, 0.3422, 0.6667, 0.3422, 0.6667, 0.3422, 0.3333, 0.3422, 0.6667, 0.6755, 0.3333, 0.6755, 0.3333, 0.6755, 0.6667, 0.6755, 0.6667, 0.3422, 0.6667, 0.6755, 0.6667, 0.6755, 0.6667, 0.3422, 0.6667, 0.6755, 1.0, 0.6755, 1.0, 1.0, 0.6667, 1.0, 0.0, 0.6755, 0.3333, 0.6755, 0.3333, 1.0, 0.0, 1.0, 0.3333, 0.6755, 0.6667, 0.6755, 0.6667, 1.0, 0.3333, 1.0, 0.3333, 0.0, 0.6667, 0.0, 0.6667, 0.3422, 0.3333, 0.3422, 0.3333, 0.6755, 0.3333, 0.3422, 0.3333, 0.3422, 0.3333, 0.6755, 0.0, 0.0, 0.3333, 0.0, 0.3333, 0.3422, 0.0, 0.3422, 0.0, 0.3422, 0.3333, 0.3422, 0.3333, 0.6755, 0.0, 0.6755, 0.6667, 0.0, 1.0, 0.0, 1.0, 0.3422, 0.6667, 0.3422, 0.6667, 0.3422, 1.0, 0.3422, 1.0, 0.6755, 0.6667, 0.6755, 0.3333, 0.3422, 0.6667, 0.3422, 0.6667, 0.3422, 0.3333, 0.3422, 0.6667, 0.6755, 0.3333, 0.6755, 0.3333, 0.6755, 0.6667, 0.6755, 0.6667, 0.3422, 0.6667, 0.6755, 0.6667, 0.6755, 0.6667, 0.3422, 0.6667, 0.6755, 1.0, 0.6755, 1.0, 1.0, 0.6667, 1.0, 0.0, 0.6755, 0.3333, 0.6755, 0.3333, 1.0, 0.0, 1.0, 0.3333, 0.6755, 0.6667, 0.6755, 0.6667, 1.0, 0.3333, 1.0, 0.3333, 0.0, 0.6667, 0.0, 0.6667, 0.3422, 0.3333, 0.3422, 0.3333, 0.6755, 0.3333, 0.3422, 0.3333, 0.3422, 0.3333, 0.6755, 0.0, 0.0, 0.3333, 0.0, 0.3333, 0.3422, 0.0, 0.3422, 0.0, 0.3422, 0.3333, 0.3422, 0.3333, 0.6755, 0.0, 0.6755, 0.6667, 0.0, 1.0, 0.0, 1.0, 0.3422, 0.6667, 0.3422, 0.6667, 0.3422, 1.0, 0.3422, 1.0, 0.6755, 0.6667, 0.6755, 0.3333, 0.3422, 0.6667, 0.3422, 0.6667, 0.3422, 0.3333, 0.3422, 0.6667, 0.6755, 0.3333, 0.6755, 0.3333, 0.6755, 0.6667, 0.6755, 0.6667, 0.3422, 0.6667, 0.6755, 0.6667, 0.6755, 0.6667, 0.3422, 0.6667, 0.6755, 1.0, 0.6755, 1.0, 1.0, 0.6667, 1.0, 0.0, 0.6755, 0.3333, 0.6755, 0.3333, 1.0, 0.0, 1.0, 0.3333, 0.6755, 0.6667, 0.6755, 0.6667, 1.0, 0.3333, 1.0, 0.3333, 0.0, 0.6667, 0.0, 0.6667, 0.3422, 0.3333, 0.3422, 0.3333, 0.6755, 0.3333, 0.3422, 0.3333, 0.3422, 0.3333, 0.6755, 0.0, 0.0, 0.3333, 0.0, 0.3333, 0.3422, 0.0, 0.3422, 0.0, 0.3422, 0.3333, 0.3422, 0.3333, 0.6755, 0.0, 0.6755, 0.6667, 0.0, 1.0, 0.0, 1.0, 0.3422, 0.6667, 0.3422, 0.6667, 0.3422, 1.0, 0.3422, 1.0, 0.6755, 0.6667, 0.6755, 0.3333, 0.3422, 0.6667, 0.3422, 0.6667, 0.3422, 0.3333, 0.3422, 0.6667, 0.6755, 0.3333, 0.6755, 0.3333, 0.6755, 0.6667, 0.6755, 0.6667, 0.3422, 0.6667, 0.6755, 0.6667, 0.6755, 0.6667, 0.3422, 0.6667, 0.6755, 1.0, 0.6755, 1.0, 1.0, 0.6667, 1.0, 0.0, 0.6755, 0.3333, 0.6755, 0.3333, 1.0, 0.0, 1.0, 0.3333, 0.6755, 0.6667, 0.6755, 0.6667, 1.0, 0.3333, 1.0, 0.3333, 0.0, 0.6667, 0.0, 0.6667, 0.3422, 0.3333, 0.3422, 0.3333, 0.6755, 0.3333, 0.3422, 0.3333, 0.3422, 0.3333, 0.6755, 0.0, 0.0, 0.3333, 0.0, 0.3333, 0.3422, 0.0, 0.3422, 0.0, 0.3422, 0.3333, 0.3422, 0.3333, 0.6755, 0.0, 0.6755, 0.6667, 0.0, 1.0, 0.0, 1.0, 0.3422, 0.6667, 0.3422, 0.6667, 0.3422, 1.0, 0.3422, 1.0, 0.6755, 0.6667, 0.6755, 0.3333, 0.3422, 0.6667, 0.3422, 0.6667, 0.3422, 0.3333, 0.3422, 0.6667, 0.6755, 0.3333, 0.6755, 0.3333, 0.6755, 0.6667, 0.6755, 0.6667, 0.3422, 0.6667, 0.6755, 0.6667, 0.6755, 0.6667, 0.3422, 0.6667, 0.6755, 1.0, 0.6755, 1.0, 1.0, 0.6667, 1.0, 0.0, 0.6755, 0.3333, 0.6755, 0.3333, 1.0, 0.0, 1.0, 0.3333, 0.6755, 0.6667, 0.6755, 0.6667, 1.0, 0.3333, 1.0, 0.3333, 0.0, 0.6667, 0.0, 0.6667, 0.3422, 0.3333, 0.3422, 0.3333, 0.6755, 0.3333, 0.3422, 0.3333, 0.3422, 0.3333, 0.6755, 0.0, 0.0, 0.3333, 0.0, 0.3333, 0.3422, 0.0, 0.3422, 0.0, 0.3422, 0.3333, 0.3422, 0.3333, 0.6755, 0.0, 0.6755, 0.6667, 0.0, 1.0, 0.0, 1.0, 0.3422, 0.6667, 0.3422, 0.6667, 0.3422, 1.0, 0.3422, 1.0, 0.6755, 0.6667, 0.6755, 0.3333, 0.3422, 0.6667, 0.3422, 0.6667, 0.3422, 0.3333, 0.3422, 0.6667, 0.6755, 0.3333, 0.6755, 0.3333, 0.6755, 0.6667, 0.6755, 0.6667, 0.3422, 0.6667, 0.6755, 0.6667, 0.6755, 0.6667, 0.3422, 0.6667, 0.6755, 1.0, 0.6755, 1.0, 1.0, 0.6667, 1.0, 0.0, 0.6755, 0.3333, 0.6755, 0.3333, 1.0, 0.0, 1.0, 0.3333, 0.6755, 0.6667, 0.6755, 0.6667, 1.0, 0.3333, 1.0, 0.3333, 0.0, 0.6667, 0.0, 0.6667, 0.3422, 0.3333, 0.3422, 0.3333, 0.6755, 0.3333, 0.3422, 0.3333, 0.3422, 0.3333, 0.6755, 0.0, 0.0, 0.3333, 0.0, 0.3333, 0.3422, 0.0, 0.3422, 0.0, 0.3422, 0.3333, 0.3422, 0.3333, 0.6755, 0.0, 0.6755, 0.6667, 0.0, 1.0, 0.0, 1.0, 0.3422, 0.6667, 0.3422, 0.6667, 0.3422, 1.0, 0.3422, 1.0, 0.6755, 0.6667, 0.6755, 0.3333, 0.3422, 0.6667, 0.3422, 0.6667, 0.3422, 0.3333, 0.3422, 0.6667, 0.6755, 0.3333, 0.6755, 0.3333, 0.6755, 0.6667, 0.6755, 0.6667, 0.3422, 0.6667, 0.6755, 0.6667, 0.6755, 0.6667, 0.3422, 0.6667, 0.6755, 1.0, 0.6755, 1.0, 1.0, 0.6667, 1.0, 0.0, 0.6755, 0.3333, 0.6755, 0.3333, 1.0, 0.0, 1.0, 0.3333, 0.6755, 0.6667, 0.6755, 0.6667, 1.0, 0.3333, 1.0, 0.3333, 0.0, 0.6667, 0.0, 0.6667, 0.3422, 0.3333, 0.3422, 0.3333, 0.6755, 0.3333, 0.3422, 0.3333, 0.3422, 0.3333, 0.6755, 0.0, 0.0, 0.3333, 0.0, 0.3333, 0.3422, 0.0, 0.3422, 0.0, 0.3422, 0.3333, 0.3422, 0.3333, 0.6755, 0.0, 0.6755, 0.6667, 0.0, 1.0, 0.0, 1.0, 0.3422, 0.6667, 0.3422, 0.6667, 0.3422, 1.0, 0.3422, 1.0, 0.6755, 0.6667, 0.6755, 0.3333, 0.3422, 0.6667, 0.3422, 0.6667, 0.3422, 0.3333, 0.3422, 0.6667, 0.6755, 0.3333, 0.6755, 0.3333, 0.6755, 0.6667, 0.6755, 0.6667, 0.3422, 0.6667, 0.6755, 0.6667, 0.6755, 0.6667, 0.3422, 0.6667, 0.6755, 1.0, 0.6755, 1.0, 1.0, 0.6667, 1.0, 0.0, 0.6755, 0.3333, 0.6755, 0.3333, 1.0, 0.0, 1.0, 0.3333, 0.6755, 0.6667, 0.6755, 0.6667, 1.0, 0.3333, 1.0, 0.3333, 0.0, 0.6667, 0.0, 0.6667, 0.3422, 0.3333, 0.3422, 0.3333, 0.6755, 0.3333, 0.3422, 0.3333, 0.3422, 0.3333, 0.6755, 0.0, 0.0, 0.3333, 0.0, 0.3333, 0.3422, 0.0, 0.3422, 0.0, 0.3422, 0.3333, 0.3422, 0.3333, 0.6755, 0.0, 0.6755, 0.6667, 0.0, 1.0, 0.0, 1.0, 0.3422, 0.6667, 0.3422, 0.6667, 0.3422, 1.0, 0.3422, 1.0, 0.6755, 0.6667, 0.6755, 0.3333, 0.3422, 0.6667, 0.3422, 0.6667, 0.3422, 0.3333, 0.3422, 0.6667, 0.6755, 0.3333, 0.6755, 0.3333, 0.6755, 0.6667, 0.6755, 0.6667, 0.3422, 0.6667, 0.6755, 0.6667, 0.6755, 0.6667, 0.3422, 0.6667, 0.6755, 1.0, 0.6755, 1.0, 1.0, 0.6667, 1.0, 0.0, 0.6755, 0.3333, 0.6755, 0.3333, 1.0, 0.0, 1.0, 0.3333, 0.6755, 0.6667, 0.6755, 0.6667, 1.0, 0.3333, 1.0, 0.3333, 0.0, 0.6667, 0.0, 0.6667, 0.3422, 0.3333, 0.3422, 0.3333, 0.6755, 0.3333, 0.3422, 0.3333, 0.3422, 0.3333, 0.6755, 0.0, 0.0, 0.3333, 0.0, 0.3333, 0.3422, 0.0, 0.3422, 0.0, 0.3422, 0.3333, 0.3422, 0.3333, 0.6755, 0.0, 0.6755, 0.6667, 0.0, 1.0, 0.0, 1.0, 0.3422, 0.6667, 0.3422, 0.6667, 0.3422, 1.0, 0.3422, 1.0, 0.6755, 0.6667, 0.6755, 0.3333, 0.3422, 0.6667, 0.3422, 0.6667, 0.3422, 0.3333, 0.3422, 0.6667, 0.6755, 0.3333, 0.6755, 0.3333, 0.6755, 0.6667, 0.6755, 0.6667, 0.3422, 0.6667, 0.6755, 0.6667, 0.6755, 0.6667, 0.3422, 0.6667, 0.6755, 1.0, 0.6755, 1.0, 1.0, 0.6667, 1.0, 0.0, 0.6755, 0.3333, 0.6755, 0.3333, 1.0, 0.0, 1.0, 0.3333, 0.6755, 0.6667, 0.6755, 0.6667, 1.0, 0.3333, 1.0, 0.3333, 0.0, 0.6667, 0.0, 0.6667, 0.3422, 0.3333, 0.3422, 0.3333, 0.6755, 0.3333, 0.3422, 0.3333, 0.3422, 0.3333, 0.6755, 0.0, 0.0, 0.3333, 0.0, 0.3333, 0.3422, 0.0, 0.3422, 0.0, 0.3422, 0.3333, 0.3422, 0.3333, 0.6755, 0.0, 0.6755, 0.6667, 0.0, 1.0, 0.0, 1.0, 0.3422, 0.6667, 0.3422, 0.6667, 0.3422, 1.0, 0.3422, 1.0, 0.6755, 0.6667, 0.6755, 0.3333, 0.3422, 0.6667, 0.3422, 0.6667, 0.3422, 0.3333, 0.3422, 0.6667, 0.6755, 0.3333, 0.6755, 0.3333, 0.6755, 0.6667, 0.6755, 0.6667, 0.3422, 0.6667, 0.6755, 0.6667, 0.6755, 0.6667, 0.3422, 0.6667, 0.6755, 1.0, 0.6755, 1.0, 1.0, 0.6667, 1.0, 0.0, 0.6755, 0.3333, 0.6755, 0.3333, 1.0, 0.0, 1.0, 0.3333, 0.6755, 0.6667, 0.6755, 0.6667, 1.0, 0.3333, 1.0, 0.3333, 0.0, 0.6667, 0.0, 0.6667, 0.3422, 0.3333, 0.3422, 0.3333, 0.6755, 0.3333, 0.3422, 0.3333, 0.3422, 0.3333, 0.6755, 0.0, 0.0, 0.3333, 0.0, 0.3333, 0.3422, 0.0, 0.3422, 0.0, 0.3422, 0.3333, 0.3422, 0.3333, 0.6755, 0.0, 0.6755, 0.6667, 0.0, 1.0, 0.0, 1.0, 0.3422, 0.6667, 0.3422, 0.6667, 0.3422, 1.0, 0.3422, 1.0, 0.6755, 0.6667, 0.6755, 0.3333, 0.3422, 0.6667, 0.3422, 0.6667, 0.3422, 0.3333, 0.3422, 0.6667, 0.6755, 0.3333, 0.6755, 0.3333, 0.6755, 0.6667, 0.6755, 0.6667, 0.3422, 0.6667, 0.6755, 0.6667, 0.6755, 0.6667, 0.3422, 0.6667, 0.6755, 1.0, 0.6755, 1.0, 1.0, 0.6667, 1.0, 0.0, 0.6755, 0.3333, 0.6755, 0.3333, 1.0, 0.0, 1.0, 0.3333, 0.6755, 0.6667, 0.6755, 0.6667, 1.0, 0.3333, 1.0, 0.3333, 0.0, 0.6667, 0.0, 0.6667, 0.3422, 0.3333, 0.3422, 0.3333, 0.6755, 0.3333, 0.3422, 0.3333, 0.3422, 0.3333, 0.6755, 0.0, 0.0, 0.3333, 0.0, 0.3333, 0.3422, 0.0, 0.3422, 0.0, 0.3422, 0.3333, 0.3422, 0.3333, 0.6755, 0.0, 0.6755, 0.6667, 0.0, 1.0, 0.0, 1.0, 0.3422, 0.6667, 0.3422, 0.6667, 0.3422, 1.0, 0.3422, 1.0, 0.6755, 0.6667, 0.6755, 0.3333, 0.3422, 0.6667, 0.3422, 0.6667, 0.3422, 0.3333, 0.3422, 0.6667, 0.6755, 0.3333, 0.6755, 0.3333, 0.6755, 0.6667, 0.6755, 0.6667, 0.3422, 0.6667, 0.6755, 0.6667, 0.6755, 0.6667, 0.3422, 0.6667, 0.6755, 1.0, 0.6755, 1.0, 1.0, 0.6667, 1.0, 0.0, 0.6755, 0.3333, 0.6755, 0.3333, 1.0, 0.0, 1.0, 0.3333, 0.6755, 0.6667, 0.6755, 0.6667, 1.0, 0.3333, 1.0, 0.3333, 0.0, 0.6667, 0.0, 0.6667, 0.3422, 0.3333, 0.3422, 0.3333, 0.6755, 0.3333, 0.3422, 0.3333, 0.3422, 0.3333, 0.6755, 0.0, 0.0, 0.3333, 0.0, 0.3333, 0.3422, 0.0, 0.3422, 0.0, 0.3422, 0.3333, 0.3422, 0.3333, 0.6755, 0.0, 0.6755, 0.6667, 0.0, 1.0, 0.0, 1.0, 0.3422, 0.6667, 0.3422, 0.6667, 0.3422, 1.0, 0.3422, 1.0, 0.6755, 0.6667, 0.6755, 0.3333, 0.3422, 0.6667, 0.3422, 0.6667, 0.3422, 0.3333, 0.3422, 0.6667, 0.6755, 0.3333, 0.6755, 0.3333, 0.6755, 0.6667, 0.6755, 0.6667, 0.3422, 0.6667, 0.6755, 0.6667, 0.6755, 0.6667, 0.3422])
me_plane_003.use_remesh_fix_poles = True
me_plane_003.use_remesh_preserve_attributes = False
me_plane_003.use_mirror_vertex_groups = False
me_plane_003.update()
me_cube_001 = bpy.data.meshes.new('Cube.001')
me_cube_001.from_pydata([(0.7352, -1.265, -1.009), (0.7352, -1.265, 4.719), (0.7352, 61.44, -1.009), (0.7352, 61.44, 4.719), (63.33, -1.265, -1.009), (63.33, -1.265, 4.719), (63.33, 61.44, -1.009), (63.33, 61.44, 4.719)], [], [(0, 1, 3, 2), (2, 3, 7, 6), (6, 7, 5, 4), (4, 5, 1, 0), (2, 6, 4, 0), (7, 3, 1, 5)])
_uv = me_cube_001.uv_layers.new(name='UVMap')
_uv.uv.foreach_set('vector', [0.375, 0.0, 0.625, 0.0, 0.625, 0.25, 0.375, 0.25, 0.375, 0.25, 0.625, 0.25, 0.625, 0.5, 0.375, 0.5, 0.375, 0.5, 0.625, 0.5, 0.625, 0.75, 0.375, 0.75, 0.375, 0.75, 0.625, 0.75, 0.625, 1.0, 0.375, 1.0, 0.125, 0.5, 0.375, 0.5, 0.375, 0.75, 0.125, 0.75, 0.625, 0.5, 0.875, 0.5, 0.875, 0.75, 0.625, 0.75])
me_cube_001.use_remesh_fix_poles = True
me_cube_001.use_remesh_preserve_attributes = False
me_cube_001.use_mirror_vertex_groups = False
me_cube_001.update()
me_plane_001 = bpy.data.meshes.new('Plane.001')
me_plane_001.from_pydata([(-0.3803, -0.08052, -0.07794), (-0.3803, 17.32, -0.07794), (10.79, -0.08052, -0.07794), (10.79, 17.32, -0.07794), (12.03, -0.08052, -0.07794), (12.03, 17.32, -0.07794), (23.2, -0.08052, -0.07794), (23.2, 17.32, -0.07794), (24.45, -0.08052, -0.07794), (24.45, 17.32, -0.07794), (35.62, -0.08052, -0.07794), (35.62, 17.32, -0.07794), (36.86, -0.08052, -0.07794), (36.86, 17.32, -0.07794), (48.03, -0.08052, -0.07794), (48.03, 17.32, -0.07794), (49.27, -0.08052, -0.07794), (49.27, 17.32, -0.07794), (60.44, -0.08052, -0.07794), (60.44, 17.32, -0.07794), (-0.3803, 18.75, -0.07794), (-0.3803, 36.16, -0.07794), (10.79, 18.75, -0.07794), (10.79, 36.16, -0.07794), (12.03, 18.75, -0.07794), (12.03, 36.16, -0.07794), (23.2, 18.75, -0.07794), (23.2, 36.16, -0.07794), (24.45, 18.75, -0.07794), (24.45, 36.16, -0.07794), (35.62, 18.75, -0.07794), (35.62, 36.16, -0.07794), (36.86, 18.75, -0.07794), (36.86, 36.16, -0.07794), (48.03, 18.75, -0.07794), (48.03, 36.16, -0.07794), (49.27, 18.75, -0.07794), (49.27, 36.16, -0.07794), (60.44, 18.75, -0.07794), (60.44, 36.16, -0.07794), (-0.3803, 37.59, -0.07794), (-0.3803, 54.99, -0.07794), (10.79, 37.59, -0.07794), (10.79, 54.99, -0.07794), (12.03, 37.59, -0.07794), (12.03, 54.99, -0.07794), (23.2, 37.59, -0.07794), (23.2, 54.99, -0.07794), (24.45, 37.59, -0.07794), (24.45, 54.99, -0.07794), (35.62, 37.59, -0.07794), (35.62, 54.99, -0.07794), (36.86, 37.59, -0.07794), (36.86, 54.99, -0.07794), (48.03, 37.59, -0.07794), (48.03, 54.99, -0.07794), (49.27, 37.59, -0.07794), (49.27, 54.99, -0.07794), (60.44, 37.59, -0.07794), (60.44, 54.99, -0.07794), (-0.3803, 56.42, -0.07794), (-0.3803, 73.83, -0.07794), (10.79, 56.42, -0.07794), (10.79, 73.83, -0.07794), (12.03, 56.42, -0.07794), (12.03, 73.83, -0.07794), (23.2, 56.42, -0.07794), (23.2, 73.83, -0.07794), (24.45, 56.42, -0.07794), (24.45, 73.83, -0.07794), (35.62, 56.42, -0.07794), (35.62, 73.83, -0.07794), (36.86, 56.42, -0.07794), (36.86, 73.83, -0.07794), (48.03, 56.42, -0.07794), (48.03, 73.83, -0.07794), (49.27, 56.42, -0.07794), (49.27, 73.83, -0.07794), (60.44, 56.42, -0.07794), (60.44, 73.83, -0.07794), (-0.3803, 75.26, -0.07794), (-0.3803, 92.66, -0.07794), (10.79, 75.26, -0.07794), (10.79, 92.66, -0.07794), (12.03, 75.26, -0.07794), (12.03, 92.66, -0.07794), (23.2, 75.26, -0.07794), (23.2, 92.66, -0.07794), (24.45, 75.26, -0.07794), (24.45, 92.66, -0.07794), (35.62, 75.26, -0.07794), (35.62, 92.66, -0.07794), (36.86, 75.26, -0.07794), (36.86, 92.66, -0.07794), (48.03, 75.26, -0.07794), (48.03, 92.66, -0.07794), (49.27, 75.26, -0.07794), (49.27, 92.66, -0.07794), (60.44, 75.26, -0.07794), (60.44, 92.66, -0.07794)], [], [(0, 2, 3, 1), (4, 6, 7, 5), (8, 10, 11, 9), (12, 14, 15, 13), (16, 18, 19, 17), (20, 22, 23, 21), (24, 26, 27, 25), (28, 30, 31, 29), (32, 34, 35, 33), (36, 38, 39, 37), (40, 42, 43, 41), (44, 46, 47, 45), (48, 50, 51, 49), (52, 54, 55, 53), (56, 58, 59, 57), (60, 62, 63, 61), (64, 66, 67, 65), (68, 70, 71, 69), (72, 74, 75, 73), (76, 78, 79, 77), (80, 82, 83, 81), (84, 86, 87, 85), (88, 90, 91, 89), (92, 94, 95, 93), (96, 98, 99, 97)])
_uv = me_plane_001.uv_layers.new(name='UVMap')
_uv.uv.foreach_set('vector', [0.3333, 0.3422, 0.6667, 0.3422, 0.6667, 0.6755, 0.3333, 0.6755, 0.3333, 0.3422, 0.6667, 0.3422, 0.6667, 0.6755, 0.3333, 0.6755, 0.3333, 0.3422, 0.6667, 0.3422, 0.6667, 0.6755, 0.3333, 0.6755, 0.3333, 0.3422, 0.6667, 0.3422, 0.6667, 0.6755, 0.3333, 0.6755, 0.3333, 0.3422, 0.6667, 0.3422, 0.6667, 0.6755, 0.3333, 0.6755, 0.3333, 0.3422, 0.6667, 0.3422, 0.6667, 0.6755, 0.3333, 0.6755, 0.3333, 0.3422, 0.6667, 0.3422, 0.6667, 0.6755, 0.3333, 0.6755, 0.3333, 0.3422, 0.6667, 0.3422, 0.6667, 0.6755, 0.3333, 0.6755, 0.3333, 0.3422, 0.6667, 0.3422, 0.6667, 0.6755, 0.3333, 0.6755, 0.3333, 0.3422, 0.6667, 0.3422, 0.6667, 0.6755, 0.3333, 0.6755, 0.3333, 0.3422, 0.6667, 0.3422, 0.6667, 0.6755, 0.3333, 0.6755, 0.3333, 0.3422, 0.6667, 0.3422, 0.6667, 0.6755, 0.3333, 0.6755, 0.3333, 0.3422, 0.6667, 0.3422, 0.6667, 0.6755, 0.3333, 0.6755, 0.3333, 0.3422, 0.6667, 0.3422, 0.6667, 0.6755, 0.3333, 0.6755, 0.3333, 0.3422, 0.6667, 0.3422, 0.6667, 0.6755, 0.3333, 0.6755, 0.3333, 0.3422, 0.6667, 0.3422, 0.6667, 0.6755, 0.3333, 0.6755, 0.3333, 0.3422, 0.6667, 0.3422, 0.6667, 0.6755, 0.3333, 0.6755, 0.3333, 0.3422, 0.6667, 0.3422, 0.6667, 0.6755, 0.3333, 0.6755, 0.3333, 0.3422, 0.6667, 0.3422, 0.6667, 0.6755, 0.3333, 0.6755, 0.3333, 0.3422, 0.6667, 0.3422, 0.6667, 0.6755, 0.3333, 0.6755, 0.3333, 0.3422, 0.6667, 0.3422, 0.6667, 0.6755, 0.3333, 0.6755, 0.3333, 0.3422, 0.6667, 0.3422, 0.6667, 0.6755, 0.3333, 0.6755, 0.3333, 0.3422, 0.6667, 0.3422, 0.6667, 0.6755, 0.3333, 0.6755, 0.3333, 0.3422, 0.6667, 0.3422, 0.6667, 0.6755, 0.3333, 0.6755, 0.3333, 0.3422, 0.6667, 0.3422, 0.6667, 0.6755, 0.3333, 0.6755])
me_plane_001.use_remesh_fix_poles = True
me_plane_001.use_remesh_preserve_attributes = False
me_plane_001.use_mirror_vertex_groups = False
me_plane_001.update()
me_plane_004 = bpy.data.meshes.new('Plane.004')
me_plane_004.from_pydata([(-0.3803, -0.08052, -0.07794), (-0.3803, 17.32, -0.07794), (10.79, -0.08052, -0.07794), (10.79, 17.32, -0.07794), (12.03, -0.08052, -0.07794), (12.03, 17.32, -0.07794), (23.2, -0.08052, -0.07794), (23.2, 17.32, -0.07794), (24.45, -0.08052, -0.07794), (24.45, 17.32, -0.07794), (35.62, -0.08052, -0.07794), (35.62, 17.32, -0.07794), (36.86, -0.08052, -0.07794), (36.86, 17.32, -0.07794), (48.03, -0.08052, -0.07794), (48.03, 17.32, -0.07794), (49.27, -0.08052, -0.07794), (49.27, 17.32, -0.07794), (60.44, -0.08052, -0.07794), (60.44, 17.32, -0.07794), (-0.3803, 18.75, -0.07794), (-0.3803, 36.16, -0.07794), (10.79, 18.75, -0.07794), (10.79, 36.16, -0.07794), (12.03, 18.75, -0.07794), (12.03, 36.16, -0.07794), (23.2, 18.75, -0.07794), (23.2, 36.16, -0.07794), (24.45, 18.75, -0.07794), (24.45, 36.16, -0.07794), (35.62, 18.75, -0.07794), (35.62, 36.16, -0.07794), (36.86, 18.75, -0.07794), (36.86, 36.16, -0.07794), (48.03, 18.75, -0.07794), (48.03, 36.16, -0.07794), (49.27, 18.75, -0.07794), (49.27, 36.16, -0.07794), (60.44, 18.75, -0.07794), (60.44, 36.16, -0.07794), (-0.3803, 37.59, -0.07794), (-0.3803, 54.99, -0.07794), (10.79, 37.59, -0.07794), (10.79, 54.99, -0.07794), (12.03, 37.59, -0.07794), (12.03, 54.99, -0.07794), (23.2, 37.59, -0.07794), (23.2, 54.99, -0.07794), (24.45, 37.59, -0.07794), (24.45, 54.99, -0.07794), (35.62, 37.59, -0.07794), (35.62, 54.99, -0.07794), (36.86, 37.59, -0.07794), (36.86, 54.99, -0.07794), (48.03, 37.59, -0.07794), (48.03, 54.99, -0.07794), (49.27, 37.59, -0.07794), (49.27, 54.99, -0.07794), (60.44, 37.59, -0.07794), (60.44, 54.99, -0.07794), (-0.3803, 56.42, -0.07794), (-0.3803, 73.83, -0.07794), (10.79, 56.42, -0.07794), (10.79, 73.83, -0.07794), (12.03, 56.42, -0.07794), (12.03, 73.83, -0.07794), (23.2, 56.42, -0.07794), (23.2, 73.83, -0.07794), (24.45, 56.42, -0.07794), (24.45, 73.83, -0.07794), (35.62, 56.42, -0.07794), (35.62, 73.83, -0.07794), (36.86, 56.42, -0.07794), (36.86, 73.83, -0.07794), (48.03, 56.42, -0.07794), (48.03, 73.83, -0.07794), (49.27, 56.42, -0.07794), (49.27, 73.83, -0.07794), (60.44, 56.42, -0.07794), (60.44, 73.83, -0.07794), (-0.3803, 75.26, -0.07794), (-0.3803, 92.66, -0.07794), (10.79, 75.26, -0.07794), (10.79, 92.66, -0.07794), (12.03, 75.26, -0.07794), (12.03, 92.66, -0.07794), (23.2, 75.26, -0.07794), (23.2, 92.66, -0.07794), (24.45, 75.26, -0.07794), (24.45, 92.66, -0.07794), (35.62, 75.26, -0.07794), (35.62, 92.66, -0.07794), (36.86, 75.26, -0.07794), (36.86, 92.66, -0.07794), (48.03, 75.26, -0.07794), (48.03, 92.66, -0.07794), (49.27, 75.26, -0.07794), (49.27, 92.66, -0.07794), (60.44, 75.26, -0.07794), (60.44, 92.66, -0.07794)], [], [(0, 2, 3, 1), (4, 6, 7, 5), (8, 10, 11, 9), (12, 14, 15, 13), (16, 18, 19, 17), (20, 22, 23, 21), (24, 26, 27, 25), (28, 30, 31, 29), (32, 34, 35, 33), (36, 38, 39, 37), (40, 42, 43, 41), (44, 46, 47, 45), (48, 50, 51, 49), (52, 54, 55, 53), (56, 58, 59, 57), (60, 62, 63, 61), (64, 66, 67, 65), (68, 70, 71, 69), (72, 74, 75, 73), (76, 78, 79, 77), (80, 82, 83, 81), (84, 86, 87, 85), (88, 90, 91, 89), (92, 94, 95, 93), (96, 98, 99, 97)])
_uv = me_plane_004.uv_layers.new(name='UVMap')
_uv.uv.foreach_set('vector', [0.3333, 0.3422, 0.6667, 0.3422, 0.6667, 0.6755, 0.3333, 0.6755, 0.3333, 0.3422, 0.6667, 0.3422, 0.6667, 0.6755, 0.3333, 0.6755, 0.3333, 0.3422, 0.6667, 0.3422, 0.6667, 0.6755, 0.3333, 0.6755, 0.3333, 0.3422, 0.6667, 0.3422, 0.6667, 0.6755, 0.3333, 0.6755, 0.3333, 0.3422, 0.6667, 0.3422, 0.6667, 0.6755, 0.3333, 0.6755, 0.3333, 0.3422, 0.6667, 0.3422, 0.6667, 0.6755, 0.3333, 0.6755, 0.3333, 0.3422, 0.6667, 0.3422, 0.6667, 0.6755, 0.3333, 0.6755, 0.3333, 0.3422, 0.6667, 0.3422, 0.6667, 0.6755, 0.3333, 0.6755, 0.3333, 0.3422, 0.6667, 0.3422, 0.6667, 0.6755, 0.3333, 0.6755, 0.3333, 0.3422, 0.6667, 0.3422, 0.6667, 0.6755, 0.3333, 0.6755, 0.3333, 0.3422, 0.6667, 0.3422, 0.6667, 0.6755, 0.3333, 0.6755, 0.3333, 0.3422, 0.6667, 0.3422, 0.6667, 0.6755, 0.3333, 0.6755, 0.3333, 0.3422, 0.6667, 0.3422, 0.6667, 0.6755, 0.3333, 0.6755, 0.3333, 0.3422, 0.6667, 0.3422, 0.6667, 0.6755, 0.3333, 0.6755, 0.3333, 0.3422, 0.6667, 0.3422, 0.6667, 0.6755, 0.3333, 0.6755, 0.3333, 0.3422, 0.6667, 0.3422, 0.6667, 0.6755, 0.3333, 0.6755, 0.3333, 0.3422, 0.6667, 0.3422, 0.6667, 0.6755, 0.3333, 0.6755, 0.3333, 0.3422, 0.6667, 0.3422, 0.6667, 0.6755, 0.3333, 0.6755, 0.3333, 0.3422, 0.6667, 0.3422, 0.6667, 0.6755, 0.3333, 0.6755, 0.3333, 0.3422, 0.6667, 0.3422, 0.6667, 0.6755, 0.3333, 0.6755, 0.3333, 0.3422, 0.6667, 0.3422, 0.6667, 0.6755, 0.3333, 0.6755, 0.3333, 0.3422, 0.6667, 0.3422, 0.6667, 0.6755, 0.3333, 0.6755, 0.3333, 0.3422, 0.6667, 0.3422, 0.6667, 0.6755, 0.3333, 0.6755, 0.3333, 0.3422, 0.6667, 0.3422, 0.6667, 0.6755, 0.3333, 0.6755, 0.3333, 0.3422, 0.6667, 0.3422, 0.6667, 0.6755, 0.3333, 0.6755])
me_plane_004.use_remesh_fix_poles = True
me_plane_004.use_remesh_preserve_attributes = False
me_plane_004.use_mirror_vertex_groups = False
me_plane_004.update()

# ---- objects
ob_plane_001 = bpy.data.objects.new('Plane.001', me_plane_002)
ob_plane_002 = bpy.data.objects.new('Plane.002', me_plane_003)
ob_cube = bpy.data.objects.new('Cube', me_cube_001)
ob_plane_003 = bpy.data.objects.new('Plane.003', me_plane_001)
ob_plane_004 = bpy.data.objects.new('Plane.004', me_plane_004)

# ---- transforms, parenting, visibility, modifiers, constraints
ob_plane_001.location = (-30.25, 1.83, 10.48)
ob_plane_001.rotation_euler = (1.571, -0.0, 0.0)
ob_plane_001.lineart.crease_threshold = 0.0
ob_plane_002.location = (30.82, 2.83, 10.48)
ob_plane_002.rotation_euler = (1.571, -0.0, 1.571)
ob_plane_002.lineart.crease_threshold = 0.0
ob_cube.location = (-32.25, 2.83, 104.6)
ob_cube.lineart.crease_threshold = 0.0
ob_plane_003.location = (-30.25, 1.83, 10.48)
ob_plane_003.rotation_euler = (1.571, -0.0, 0.0)
ob_plane_003.lineart.crease_threshold = 0.0
ob_plane_004.location = (30.82, 2.83, 10.48)
ob_plane_004.rotation_euler = (1.571, -0.0, 1.571)
ob_plane_004.lineart.crease_threshold = 0.0

# ---- collection membership
col_collection.objects.link(ob_plane_001)
col_collection.objects.link(ob_plane_002)
col_collection.objects.link(ob_cube)
col_collection.objects.link(ob_plane_003)
col_collection.objects.link(ob_plane_004)

# ---- scene / render settings (as saved in the file)
scene.frame_start = 1; scene.frame_end = 250; scene.frame_set(1)
scene.render.engine = 'BLENDER_EEVEE_NEXT'
scene.cycles.use_denoising = False
scene.cycles.samples = 128
scene.cycles.sampling_pattern = 'TABULATED_SOBOL'
scene.cycles.use_adaptive_sampling = False
scene.cycles.use_light_tree = False
scene.view_settings.view_transform = 'Filmic'
bpy.context.view_layer.update()

# ---- added for rendering (the .blend has no active camera and no usable light): camera, sun
cam_auto = bpy.data.cameras.new('AutoCamera')
cam_auto.lens = 50.0
cam_auto.sensor_width = 36.0
cam_auto.clip_end = 2168.05
ob_auto_camera = bpy.data.objects.new('AutoCamera', cam_auto)
scene.collection.objects.link(ob_auto_camera)
ob_auto_camera.location = (123.32, -115.328, 158.251)
ob_auto_camera.rotation_euler = (1.09748, -7.21219e-08, 0.694738)
scene.camera = ob_auto_camera
light_auto_sun = bpy.data.lights.new('AutoSun', 'SUN')
light_auto_sun.energy = 3.0
light_auto_sun.angle = 0.0523599
ob_auto_sun = bpy.data.objects.new('AutoSun', light_auto_sun)
scene.collection.objects.link(ob_auto_sun)
ob_auto_sun.rotation_euler = (0.872665, 0.174533, 0.523599)
bpy.context.view_layer.update()
